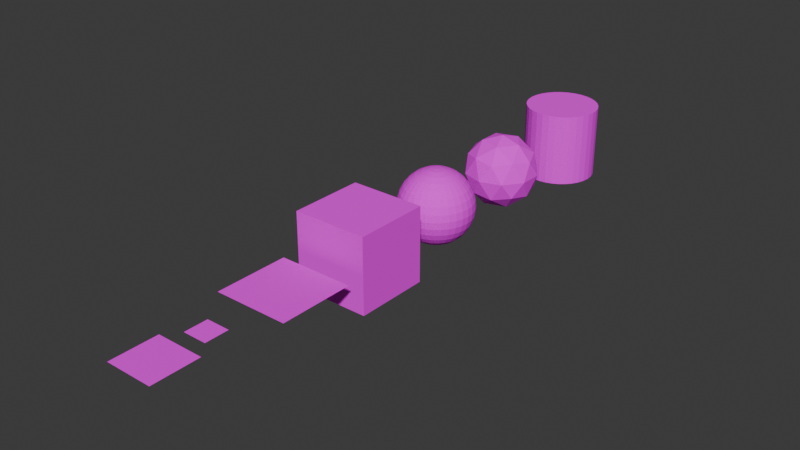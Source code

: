 # Source: Templates.blend  (saved by Blender 4.1.23; exported with 4.5.12 LTS)
import bpy
from mathutils import Matrix  # noqa: F401  (used for matrix-valued properties, if any)

bpy.ops.wm.read_factory_settings(use_empty=True)
scene = bpy.context.scene
scene.name = 'Scene'

# ---- collections
col_collection = bpy.data.collections.new('Collection'); scene.collection.children.link(col_collection)

# ---- images (referenced by path relative to the original .blend; pixels are not part of the script)
import os
ASSET_DIR = os.environ.get("B2B_ASSET_DIR", "")  # directory of the original .blend (textures are referenced by path, not embedded)
HERE = os.path.dirname(os.path.abspath(__file__))  # packed textures are extracted next to this script under _unpacked/

def load_image(name, relpath, width, height, colorspace="sRGB"):
    """Load a texture the original file referenced (path relative to the .blend, or extracted next to this script)."""
    p = next((c for c in (os.path.join(HERE, relpath), os.path.join(ASSET_DIR, relpath)) if relpath and os.path.exists(c)), "")
    if p:
        img = bpy.data.images.load(p, check_existing=True)
        img.name = name
    else:  # same state as the original file: an image datablock whose file is absent (Cycles renders it pink)
        img = bpy.data.images.new(name, width, height)
        img.source = "FILE"
        img.filepath = "//" + (relpath or name)
    img.colorspace_settings.name = colorspace
    return img
img_t_grass_64x64 = load_image('T_Grass_64x64', 'T_Grass_64x64.png', 1024, 1024, 'sRGB')

# ---- materials (node trees are filled in below, after node groups)
mat_mi_grass = bpy.data.materials.new('MI_Grass')
mat_mi_grass.use_transparent_shadow = False
mat_mi_grass.roughness = 1.0

# ---- material node trees
mat_mi_grass.use_nodes = True; mat_mi_grass.node_tree.nodes.clear()
_N = mat_mi_grass.node_tree.nodes; _L = mat_mi_grass.node_tree.links
n0 = _N.new('ShaderNodeBsdfPrincipled'); n0.name = 'Principled BSDF'; n0.location = (10, 300)
n0.inputs[2].default_value = 1.0
n1 = _N.new('ShaderNodeOutputMaterial'); n1.name = 'Material Output'; n1.location = (300, 300)
n2 = _N.new('ShaderNodeNormalMap'); n2.name = 'Normal Map'; n2.location = (-281, -1)
n2.label = 'Normal/Map'
n2.inputs[0].default_value = 0.0
n3 = _N.new('ShaderNodeTexImage'); n3.name = 'Image Texture'; n3.location = (-315, 465)
n3.image = img_t_grass_64x64
n3.interpolation = 'Closest'
_L.new(n0.outputs[0], n1.inputs[0])
_L.new(n2.outputs[0], n0.inputs[5])
_L.new(n3.outputs[0], n0.inputs[0])
n1.is_active_output = True

# ---- world
world_world = bpy.data.worlds.new('World'); scene.world = world_world
world_world.use_nodes = True; world_world.node_tree.nodes.clear()
_N = world_world.node_tree.nodes; _L = world_world.node_tree.links
n0 = _N.new('ShaderNodeOutputWorld'); n0.name = 'World Output'; n0.location = (300, 300)
n1 = _N.new('ShaderNodeBackground'); n1.name = 'Background'; n1.location = (10, 300)
n1.inputs[0].default_value = (0.05088, 0.05088, 0.05088, 1.0)
_L.new(n1.outputs[0], n0.inputs[0])
n0.is_active_output = True
world_world.color = (0.05088, 0.05088, 0.05088)
world_world.use_sun_shadow = False
world_world.sun_shadow_jitter_overblur = 0.0

# ---- meshes
me_plane = bpy.data.meshes.new('Plane')
me_plane.from_pydata([(-1.0, -1.0, 0.0), (1.0, -1.0, 0.0), (-1.0, 1.0, 0.0), (1.0, 1.0, 0.0)], [], [(0, 1, 3, 2)])
me_plane.polygons.foreach_set('use_smooth', [True] * 1)
_k = set([(0, 1), (0, 2), (1, 3), (2, 3)])
me_plane.attributes.new('sharp_edge', 'BOOLEAN', 'EDGE').data.foreach_set('value', [ (min(e.vertices), max(e.vertices)) in _k for e in me_plane.edges])
_uv = me_plane.uv_layers.new(name='UVMap')
_uv.uv.foreach_set('vector', [0.0, 0.0, 0.5, 0.0, 0.5, 0.5, 0.0, 0.5])
me_plane.materials.append(mat_mi_grass)
me_plane.update()
me_plane.normals_split_custom_set([tuple(v) for v in zip(*[iter([0.0, 0.0, 1.0, 0.0, 0.0, 1.0, 0.0, 0.0, 1.0, 0.0, 0.0, 1.0])] * 3)])
me_plane_001 = bpy.data.meshes.new('Plane.001')
me_plane_001.from_pydata([(-0.32, -0.32, 0.0), (0.32, -0.32, 0.0), (-0.32, 0.32, 0.0), (0.32, 0.32, 0.0)], [], [(0, 1, 3, 2)])
_uv = me_plane_001.uv_layers.new(name='UVMap')
_uv.uv.foreach_set('vector', [0.42, 0.42, 0.58, 0.42, 0.58, 0.58, 0.42, 0.58])
me_plane_001.materials.append(mat_mi_grass)
me_plane_001.update()
me_plane_002 = bpy.data.meshes.new('Plane.002')
me_plane_002.from_pydata([(-0.64, -0.64, 0.0), (0.64, -0.64, 0.0), (-0.64, 0.64, 0.0), (0.64, 0.64, 0.0)], [], [(0, 1, 3, 2)])
_uv = me_plane_002.uv_layers.new(name='UVMap')
_uv.uv.foreach_set('vector', [0.34, 0.34, 0.66, 0.34, 0.66, 0.66, 0.34, 0.66])
me_plane_002.materials.append(mat_mi_grass)
me_plane_002.update()
me_cube_001 = bpy.data.meshes.new('Cube.001')
me_cube_001.from_pydata([(-1.0, -1.0, -1.0), (-1.0, -1.0, 1.0), (-1.0, 1.0, -1.0), (-1.0, 1.0, 1.0), (1.0, -1.0, -1.0), (1.0, -1.0, 1.0), (1.0, 1.0, -1.0), (1.0, 1.0, 1.0)], [], [(0, 1, 3, 2), (2, 3, 7, 6), (6, 7, 5, 4), (4, 5, 1, 0), (2, 6, 4, 0), (7, 3, 1, 5)])
_uv = me_cube_001.uv_layers.new(name='UVMap')
_uv.uv.foreach_set('vector', [0.25, -0.5, 0.75, -0.5, 0.75, 0.0, 0.25, 0.0, 0.25, 0.0, 0.75, 0.0, 0.75, 0.5, 0.25, 0.5, 0.25, 0.5, 0.75, 0.5, 0.75, 1.0, 0.25, 1.0, 0.25, 1.0, 0.75, 1.0, 0.75, 1.5, 0.25, 1.5, -0.25, 0.5, 0.25, 0.5, 0.25, 1.0, -0.25, 1.0, 0.75, 0.5, 1.25, 0.5, 1.25, 1.0, 0.75, 1.0])
me_cube_001.materials.append(mat_mi_grass)
me_cube_001.update()
me_sphere = bpy.data.meshes.new('Sphere')
me_sphere.from_pydata([(0.0, 0.5556, 0.8315), (0.0, 0.8315, 0.5556), (0.0, 0.9808, 0.1951), (0.0, 1.0, 0.0), (0.0, 0.9808, -0.1951), (0.0, 0.8315, -0.5556), (0.03806, 0.1913, 0.9808), (0.07466, 0.3753, 0.9239), (0.1084, 0.5449, 0.8315), (0.1379, 0.6935, 0.7071), (0.1622, 0.8155, 0.5556), (0.1802, 0.9061, 0.3827), (0.1913, 0.9619, 0.1951), (0.1951, 0.9808, 0.0), (0.1913, 0.9619, -0.1951), (0.1802, 0.9061, -0.3827), (0.1622, 0.8155, -0.5556), (0.1379, 0.6935, -0.7071), (0.1084, 0.5449, -0.8315), (0.07466, 0.3753, -0.9239), (0.03806, 0.1913, -0.9808), (0.07466, 0.1802, 0.9808), (0.1464, 0.3536, 0.9239), (0.2126, 0.5133, 0.8315), (0.2706, 0.6533, 0.7071), (0.3182, 0.7682, 0.5556), (0.3536, 0.8536, 0.3827), (0.3753, 0.9061, 0.1951), (0.3827, 0.9239, 0.0), (0.3753, 0.9061, -0.1951), (0.3536, 0.8536, -0.3827), (0.3182, 0.7682, -0.5556), (0.2706, 0.6533, -0.7071), (0.2126, 0.5133, -0.8315), (0.1464, 0.3536, -0.9239), (0.07466, 0.1802, -0.9808), (0.1084, 0.1622, 0.9808), (0.2126, 0.3182, 0.9239), (0.3087, 0.4619, 0.8315), (0.3928, 0.5879, 0.7071), (0.4619, 0.6913, 0.5556), (0.5133, 0.7682, 0.3827), (0.5449, 0.8155, 0.1951), (0.5556, 0.8315, 0.0), (0.5449, 0.8155, -0.1951), (0.5133, 0.7682, -0.3827), (0.4619, 0.6913, -0.5556), (0.3928, 0.5879, -0.7071), (0.3087, 0.4619, -0.8315), (0.2126, 0.3182, -0.9239), (0.1084, 0.1622, -0.9808), (0.1379, 0.1379, 0.9808), (0.2706, 0.2706, 0.9239), (0.3928, 0.3928, 0.8315), (0.5, 0.5, 0.7071), (0.5879, 0.5879, 0.5556), (0.6533, 0.6533, 0.3827), (0.6935, 0.6935, 0.1951), (0.7071, 0.7071, 0.0), (0.6935, 0.6935, -0.1951), (0.6533, 0.6533, -0.3827), (0.5879, 0.5879, -0.5556), (0.5, 0.5, -0.7071), (0.3928, 0.3928, -0.8315), (0.2706, 0.2706, -0.9239), (0.1379, 0.1379, -0.9808), (0.1622, 0.1084, 0.9808), (0.3182, 0.2126, 0.9239), (0.4619, 0.3087, 0.8315), (0.5879, 0.3928, 0.7071), (0.6913, 0.4619, 0.5556), (0.7682, 0.5133, 0.3827), (0.8155, 0.5449, 0.1951), (0.8315, 0.5556, 0.0), (0.8155, 0.5449, -0.1951), (0.7682, 0.5133, -0.3827), (0.6913, 0.4619, -0.5556), (0.5879, 0.3928, -0.7071), (0.4619, 0.3087, -0.8315), (0.3182, 0.2126, -0.9239), (0.1622, 0.1084, -0.9808), (0.0, 0.0, 1.0), (0.1802, 0.07466, 0.9808), (0.3536, 0.1464, 0.9239), (0.5133, 0.2126, 0.8315), (0.6533, 0.2706, 0.7071), (0.7682, 0.3182, 0.5556), (0.8536, 0.3536, 0.3827), (0.9061, 0.3753, 0.1951), (0.9239, 0.3827, 0.0), (0.9061, 0.3753, -0.1951), (0.8536, 0.3536, -0.3827), (0.7682, 0.3182, -0.5556), (0.6533, 0.2706, -0.7071), (0.5133, 0.2126, -0.8315), (0.3536, 0.1464, -0.9239), (0.1802, 0.07466, -0.9808), (0.1913, 0.03806, 0.9808), (0.3753, 0.07466, 0.9239), (0.5449, 0.1084, 0.8315), (0.6935, 0.1379, 0.7071), (0.8155, 0.1622, 0.5556), (0.9061, 0.1802, 0.3827), (0.9619, 0.1913, 0.1951), (0.9808, 0.1951, 0.0), (0.9619, 0.1913, -0.1951), (0.9061, 0.1802, -0.3827), (0.8155, 0.1622, -0.5556), (0.6935, 0.1379, -0.7071), (0.5449, 0.1084, -0.8315), (0.3753, 0.07466, -0.9239), (0.1913, 0.03806, -0.9808), (0.1951, -1.118e-08, 0.9808), (0.3827, -2.235e-08, 0.9239), (0.5556, -5.215e-08, 0.8315), (0.7071, 1.49e-08, 0.7071), (0.8315, -8.941e-08, 0.5556), (0.9239, 4.47e-08, 0.3827), (0.9808, -8.941e-08, 0.1951), (1.0, -1.639e-07, 0.0), (0.9808, -8.941e-08, -0.1951), (0.9239, 4.47e-08, -0.3827), (0.8315, -8.941e-08, -0.5556), (0.7071, 1.49e-08, -0.7071), (0.5556, -5.215e-08, -0.8315), (0.3827, -2.235e-08, -0.9239), (0.1951, -1.118e-08, -0.9808), (0.1913, -0.03806, 0.9808), (0.3753, -0.07466, 0.9239), (0.5449, -0.1084, 0.8315), (0.6935, -0.1379, 0.7071), (0.8155, -0.1622, 0.5556), (0.9061, -0.1802, 0.3827), (0.9619, -0.1913, 0.1951), (0.9808, -0.1951, 0.0), (0.9619, -0.1913, -0.1951), (0.9061, -0.1802, -0.3827), (0.8155, -0.1622, -0.5556), (0.6935, -0.1379, -0.7071), (0.5449, -0.1084, -0.8315), (0.3753, -0.07466, -0.9239), (0.1913, -0.03806, -0.9808), (0.1802, -0.07466, 0.9808), (0.3536, -0.1464, 0.9239), (0.5133, -0.2126, 0.8315), (0.6533, -0.2706, 0.7071), (0.7682, -0.3182, 0.5556), (0.8536, -0.3536, 0.3827), (0.9061, -0.3753, 0.1951), (0.9239, -0.3827, 0.0), (0.9061, -0.3753, -0.1951), (0.8536, -0.3536, -0.3827), (0.7682, -0.3182, -0.5556), (0.6533, -0.2706, -0.7071), (0.5133, -0.2126, -0.8315), (0.3536, -0.1464, -0.9239), (0.1802, -0.07466, -0.9808), (0.1622, -0.1084, 0.9808), (0.3182, -0.2126, 0.9239), (0.4619, -0.3087, 0.8315), (0.5879, -0.3928, 0.7071), (0.6913, -0.4619, 0.5556), (0.7682, -0.5133, 0.3827), (0.8155, -0.5449, 0.1951), (0.8315, -0.5556, 0.0), (0.8155, -0.5449, -0.1951), (0.7682, -0.5133, -0.3827), (0.6913, -0.4619, -0.5556), (0.5879, -0.3928, -0.7071), (0.4619, -0.3087, -0.8315), (0.3182, -0.2126, -0.9239), (0.1622, -0.1084, -0.9808), (0.1379, -0.1379, 0.9808), (0.2706, -0.2706, 0.9239), (0.3928, -0.3928, 0.8315), (0.5, -0.5, 0.7071), (0.5879, -0.5879, 0.5556), (0.6533, -0.6533, 0.3827), (0.6935, -0.6935, 0.1951), (0.7071, -0.7071, 0.0), (0.6935, -0.6935, -0.1951), (0.6533, -0.6533, -0.3827), (0.5879, -0.5879, -0.5556), (0.5, -0.5, -0.7071), (0.3928, -0.3928, -0.8315), (0.2706, -0.2706, -0.9239), (0.1379, -0.1379, -0.9808), (0.1084, -0.1622, 0.9808), (0.2126, -0.3182, 0.9239), (0.3087, -0.4619, 0.8315), (0.3928, -0.5879, 0.7071), (0.4619, -0.6913, 0.5556), (0.5133, -0.7682, 0.3827), (0.5449, -0.8155, 0.1951), (0.5556, -0.8315, 0.0), (0.5449, -0.8155, -0.1951), (0.5133, -0.7682, -0.3827), (0.4619, -0.6913, -0.5556), (0.3928, -0.5879, -0.7071), (0.3087, -0.4619, -0.8315), (0.2126, -0.3182, -0.9239), (0.1084, -0.1622, -0.9808), (0.07466, -0.1802, 0.9808), (0.1464, -0.3536, 0.9239), (0.2126, -0.5133, 0.8315), (0.2706, -0.6533, 0.7071), (0.3182, -0.7682, 0.5556), (0.3536, -0.8536, 0.3827), (0.3753, -0.9061, 0.1951), (0.3827, -0.9239, 0.0), (0.3753, -0.9061, -0.1951), (0.3536, -0.8536, -0.3827), (0.3182, -0.7682, -0.5556), (0.2706, -0.6533, -0.7071), (0.2126, -0.5133, -0.8315), (0.1464, -0.3536, -0.9239), (0.07466, -0.1802, -0.9808), (0.03806, -0.1913, 0.9808), (0.07466, -0.3753, 0.9239), (0.1084, -0.5449, 0.8315), (0.1379, -0.6935, 0.7071), (0.1622, -0.8155, 0.5556), (0.1802, -0.9061, 0.3827), (0.1913, -0.9619, 0.1951), (0.1951, -0.9808, 0.0), (0.1913, -0.9619, -0.1951), (0.1802, -0.9061, -0.3827), (0.1622, -0.8155, -0.5556), (0.1379, -0.6935, -0.7071), (0.1084, -0.5449, -0.8315), (0.07466, -0.3753, -0.9239), (0.03806, -0.1913, -0.9808), (-7.451e-09, -0.1951, 0.9808), (-5.215e-08, -0.3827, 0.9239), (-9.686e-08, -0.5556, 0.8315), (-1.49e-08, -0.7071, 0.7071), (-1.043e-07, -0.8315, 0.5556), (2.98e-08, -0.9239, 0.3827), (-1.341e-07, -0.9808, 0.1951), (-3.278e-07, -1.0, 0.0), (-1.341e-07, -0.9808, -0.1951), (2.98e-08, -0.9239, -0.3827), (-1.043e-07, -0.8315, -0.5556), (-1.49e-08, -0.7071, -0.7071), (-9.686e-08, -0.5556, -0.8315), (-5.215e-08, -0.3827, -0.9239), (-7.451e-09, -0.1951, -0.9808), (-0.03806, -0.1913, 0.9808), (-0.07466, -0.3753, 0.9239), (-0.1084, -0.5449, 0.8315), (-0.1379, -0.6935, 0.7071), (-0.1622, -0.8155, 0.5556), (-0.1802, -0.9061, 0.3827), (-0.1913, -0.9619, 0.1951), (-0.1951, -0.9808, 0.0), (-0.1913, -0.9619, -0.1951), (-0.1802, -0.9061, -0.3827), (-0.1622, -0.8155, -0.5556), (-0.1379, -0.6935, -0.7071), (-0.1084, -0.5449, -0.8315), (-0.07466, -0.3753, -0.9239), (-0.03806, -0.1913, -0.9808), (-0.07466, -0.1802, 0.9808), (-0.1464, -0.3536, 0.9239), (-0.2126, -0.5133, 0.8315), (-0.2706, -0.6533, 0.7071), (-0.3182, -0.7682, 0.5556), (-0.3536, -0.8536, 0.3827), (-0.3753, -0.9061, 0.1951), (-0.3827, -0.9239, 0.0), (-0.3753, -0.9061, -0.1951), (-0.3536, -0.8536, -0.3827), (-0.3182, -0.7682, -0.5556), (-0.2706, -0.6533, -0.7071), (-0.2126, -0.5133, -0.8315), (-0.1464, -0.3536, -0.9239), (-0.07466, -0.1802, -0.9808), (-0.1084, -0.1622, 0.9808), (-0.2126, -0.3182, 0.9239), (-0.3087, -0.4619, 0.8315), (-0.3928, -0.5879, 0.7071), (-0.4619, -0.6913, 0.5556), (-0.5133, -0.7682, 0.3827), (-0.5449, -0.8155, 0.1951), (-0.5556, -0.8315, 0.0), (-0.5449, -0.8155, -0.1951), (-0.5133, -0.7682, -0.3827), (-0.4619, -0.6913, -0.5556), (-0.3928, -0.5879, -0.7071), (-0.3087, -0.4619, -0.8315), (-0.2126, -0.3182, -0.9239), (-0.1084, -0.1622, -0.9808), (-0.1379, -0.1379, 0.9808), (-0.2706, -0.2706, 0.9239), (-0.3928, -0.3928, 0.8315), (-0.5, -0.5, 0.7071), (-0.5879, -0.5879, 0.5556), (-0.6533, -0.6533, 0.3827), (-0.6935, -0.6935, 0.1951), (-0.7071, -0.7071, 0.0), (-0.6935, -0.6935, -0.1951), (-0.6533, -0.6533, -0.3827), (-0.5879, -0.5879, -0.5556), (-0.5, -0.5, -0.7071), (-0.3928, -0.3928, -0.8315), (-0.2706, -0.2706, -0.9239), (-0.1379, -0.1379, -0.9808), (0.0, 0.0, -1.0), (-0.1622, -0.1084, 0.9808), (-0.3182, -0.2126, 0.9239), (-0.4619, -0.3087, 0.8315), (-0.5879, -0.3928, 0.7071), (-0.6913, -0.4619, 0.5556), (-0.7682, -0.5133, 0.3827), (-0.8155, -0.5449, 0.1951), (-0.8315, -0.5556, 0.0), (-0.8155, -0.5449, -0.1951), (-0.7682, -0.5133, -0.3827), (-0.6913, -0.4619, -0.5556), (-0.5879, -0.3928, -0.7071), (-0.4619, -0.3087, -0.8315), (-0.3182, -0.2126, -0.9239), (-0.1622, -0.1084, -0.9808), (-0.1802, -0.07466, 0.9808), (-0.3536, -0.1464, 0.9239), (-0.5133, -0.2126, 0.8315), (-0.6533, -0.2706, 0.7071), (-0.7682, -0.3182, 0.5556), (-0.8536, -0.3536, 0.3827), (-0.9061, -0.3753, 0.1951), (-0.9239, -0.3827, 0.0), (-0.9061, -0.3753, -0.1951), (-0.8536, -0.3536, -0.3827), (-0.7682, -0.3182, -0.5556), (-0.6533, -0.2706, -0.7071), (-0.5133, -0.2126, -0.8315), (-0.3536, -0.1464, -0.9239), (-0.1802, -0.07466, -0.9808), (-0.1913, -0.03806, 0.9808), (-0.3753, -0.07466, 0.9239), (-0.5449, -0.1084, 0.8315), (-0.6935, -0.1379, 0.7071), (-0.8155, -0.1622, 0.5556), (-0.9061, -0.1802, 0.3827), (-0.9619, -0.1913, 0.1951), (-0.9808, -0.1951, 0.0), (-0.9619, -0.1913, -0.1951), (-0.9061, -0.1802, -0.3827), (-0.8155, -0.1622, -0.5556), (-0.6935, -0.1379, -0.7071), (-0.5449, -0.1084, -0.8315), (-0.3753, -0.07466, -0.9239), (-0.1913, -0.03806, -0.9808), (-0.1951, 1.863e-08, 0.9808), (-0.3827, 5.215e-08, 0.9239), (-0.5556, 1.49e-07, 0.8315), (-0.7071, 2.98e-08, 0.7071), (-0.8315, 1.639e-07, 0.5556), (-0.9239, 1.49e-08, 0.3827), (-0.9808, 2.682e-07, 0.1951), (-1.0, 4.47e-07, 0.0), (-0.9808, 2.682e-07, -0.1951), (-0.9239, 1.49e-08, -0.3827), (-0.8315, 1.639e-07, -0.5556), (-0.7071, 2.98e-08, -0.7071), (-0.5556, 1.49e-07, -0.8315), (-0.3827, 5.215e-08, -0.9239), (-0.1951, 1.863e-08, -0.9808), (-0.1913, 0.03806, 0.9808), (-0.3753, 0.07466, 0.9239), (-0.5449, 0.1084, 0.8315), (-0.6935, 0.1379, 0.7071), (-0.8155, 0.1622, 0.5556), (-0.9061, 0.1802, 0.3827), (-0.9619, 0.1913, 0.1951), (-0.9808, 0.1951, 0.0), (-0.9619, 0.1913, -0.1951), (-0.9061, 0.1802, -0.3827), (-0.8155, 0.1622, -0.5556), (-0.6935, 0.1379, -0.7071), (-0.5449, 0.1084, -0.8315), (-0.3753, 0.07466, -0.9239), (-0.1913, 0.03806, -0.9808), (-0.1802, 0.07466, 0.9808), (-0.3536, 0.1464, 0.9239), (-0.5133, 0.2126, 0.8315), (-0.6533, 0.2706, 0.7071), (-0.7682, 0.3182, 0.5556), (-0.8536, 0.3536, 0.3827), (-0.9061, 0.3753, 0.1951), (-0.9239, 0.3827, 0.0), (-0.9061, 0.3753, -0.1951), (-0.8536, 0.3536, -0.3827), (-0.7682, 0.3182, -0.5556), (-0.6533, 0.2706, -0.7071), (-0.5133, 0.2126, -0.8315), (-0.3536, 0.1464, -0.9239), (-0.1802, 0.07466, -0.9808), (-0.1622, 0.1084, 0.9808), (-0.3182, 0.2126, 0.9239), (-0.4619, 0.3087, 0.8315), (-0.5879, 0.3928, 0.7071), (-0.6913, 0.4619, 0.5556), (-0.7682, 0.5133, 0.3827), (-0.8155, 0.5449, 0.1951), (-0.8315, 0.5556, 0.0), (-0.8155, 0.5449, -0.1951), (-0.7682, 0.5133, -0.3827), (-0.6913, 0.4619, -0.5556), (-0.5879, 0.3928, -0.7071), (-0.4619, 0.3087, -0.8315), (-0.3182, 0.2126, -0.9239), (-0.1622, 0.1084, -0.9808), (-0.1379, 0.1379, 0.9808), (-0.2706, 0.2706, 0.9239), (-0.3928, 0.3928, 0.8315), (-0.5, 0.5, 0.7071), (-0.5879, 0.5879, 0.5556), (-0.6533, 0.6533, 0.3827), (-0.6935, 0.6935, 0.1951), (-0.7071, 0.7071, 0.0), (-0.6935, 0.6935, -0.1951), (-0.6533, 0.6533, -0.3827), (-0.5879, 0.5879, -0.5556), (-0.5, 0.5, -0.7071), (-0.3928, 0.3928, -0.8315), (-0.2706, 0.2706, -0.9239), (-0.1379, 0.1379, -0.9808), (-0.1084, 0.1622, 0.9808), (-0.2126, 0.3182, 0.9239), (-0.3087, 0.4619, 0.8315), (-0.3928, 0.5879, 0.7071), (-0.4619, 0.6913, 0.5556), (-0.5133, 0.7682, 0.3827), (-0.5449, 0.8155, 0.1951), (-0.5556, 0.8315, 0.0), (-0.5449, 0.8155, -0.1951), (-0.5133, 0.7682, -0.3827), (-0.4619, 0.6913, -0.5556), (-0.3928, 0.5879, -0.7071), (-0.3087, 0.4619, -0.8315), (-0.2126, 0.3182, -0.9239), (-0.1084, 0.1622, -0.9808), (-0.07466, 0.1802, 0.9808), (-0.1464, 0.3536, 0.9239), (-0.2126, 0.5133, 0.8315), (-0.2706, 0.6533, 0.7071), (-0.3182, 0.7682, 0.5556), (-0.3536, 0.8536, 0.3827), (-0.3753, 0.9061, 0.1951), (-0.3827, 0.9239, 0.0), (-0.3753, 0.9061, -0.1951), (-0.3536, 0.8536, -0.3827), (-0.3182, 0.7682, -0.5556), (-0.2706, 0.6533, -0.7071), (-0.2126, 0.5133, -0.8315), (-0.1464, 0.3536, -0.9239), (-0.07466, 0.1802, -0.9808), (-0.03806, 0.1913, 0.9808), (-0.07466, 0.3753, 0.9239), (-0.1084, 0.5449, 0.8315), (-0.1379, 0.6935, 0.7071), (-0.1622, 0.8155, 0.5556), (-0.1802, 0.9061, 0.3827), (-0.1913, 0.9619, 0.1951), (-0.1951, 0.9808, 0.0), (-0.1913, 0.9619, -0.1951), (-0.1802, 0.9061, -0.3827), (-0.1622, 0.8155, -0.5556), (-0.1379, 0.6935, -0.7071), (-0.1084, 0.5449, -0.8315), (-0.07466, 0.3753, -0.9239), (-0.03806, 0.1913, -0.9808), (1.49e-08, 0.1951, 0.9808), (6.706e-08, 0.3827, 0.9239), (8.941e-08, 0.7071, 0.7071), (5.96e-08, 0.9239, 0.3827), (5.96e-08, 0.9239, -0.3827), (8.941e-08, 0.7071, -0.7071), (2.161e-07, 0.5556, -0.8315), (6.706e-08, 0.3827, -0.9239), (1.49e-08, 0.1951, -0.9808)], [], [(474, 473, 6, 7), (477, 4, 14, 15), (0, 474, 7, 8), (5, 477, 15, 16), (475, 0, 8, 9), (478, 5, 16, 17), (1, 475, 9, 10), (479, 478, 17, 18), (476, 1, 10, 11), (480, 479, 18, 19), (2, 476, 11, 12), (481, 480, 19, 20), (3, 2, 12, 13), (473, 81, 6), (307, 481, 20), (4, 3, 13, 14), (13, 12, 27, 28), (6, 81, 21), (307, 20, 35), (14, 13, 28, 29), (7, 6, 21, 22), (15, 14, 29, 30), (8, 7, 22, 23), (16, 15, 30, 31), (9, 8, 23, 24), (17, 16, 31, 32), (10, 9, 24, 25), (18, 17, 32, 33), (11, 10, 25, 26), (19, 18, 33, 34), (12, 11, 26, 27), (20, 19, 34, 35), (32, 31, 46, 47), (25, 24, 39, 40), (33, 32, 47, 48), (26, 25, 40, 41), (34, 33, 48, 49), (27, 26, 41, 42), (35, 34, 49, 50), (28, 27, 42, 43), (21, 81, 36), (307, 35, 50), (29, 28, 43, 44), (22, 21, 36, 37), (30, 29, 44, 45), (23, 22, 37, 38), (31, 30, 45, 46), (24, 23, 38, 39), (307, 50, 65), (44, 43, 58, 59), (37, 36, 51, 52), (45, 44, 59, 60), (38, 37, 52, 53), (46, 45, 60, 61), (39, 38, 53, 54), (47, 46, 61, 62), (40, 39, 54, 55), (48, 47, 62, 63), (41, 40, 55, 56), (49, 48, 63, 64), (42, 41, 56, 57), (50, 49, 64, 65), (43, 42, 57, 58), (36, 81, 51), (63, 62, 77, 78), (56, 55, 70, 71), (64, 63, 78, 79), (57, 56, 71, 72), (65, 64, 79, 80), (58, 57, 72, 73), (51, 81, 66), (307, 65, 80), (59, 58, 73, 74), (52, 51, 66, 67), (60, 59, 74, 75), (53, 52, 67, 68), (61, 60, 75, 76), (54, 53, 68, 69), (62, 61, 76, 77), (55, 54, 69, 70), (67, 66, 82, 83), (75, 74, 90, 91), (68, 67, 83, 84), (76, 75, 91, 92), (69, 68, 84, 85), (77, 76, 92, 93), (70, 69, 85, 86), (78, 77, 93, 94), (71, 70, 86, 87), (79, 78, 94, 95), (72, 71, 87, 88), (80, 79, 95, 96), (73, 72, 88, 89), (66, 81, 82), (307, 80, 96), (74, 73, 89, 90), (87, 86, 101, 102), (95, 94, 109, 110), (88, 87, 102, 103), (96, 95, 110, 111), (89, 88, 103, 104), (82, 81, 97), (307, 96, 111), (90, 89, 104, 105), (83, 82, 97, 98), (91, 90, 105, 106), (84, 83, 98, 99), (92, 91, 106, 107), (85, 84, 99, 100), (93, 92, 107, 108), (86, 85, 100, 101), (94, 93, 108, 109), (106, 105, 120, 121), (99, 98, 113, 114), (107, 106, 121, 122), (100, 99, 114, 115), (108, 107, 122, 123), (101, 100, 115, 116), (109, 108, 123, 124), (102, 101, 116, 117), (110, 109, 124, 125), (103, 102, 117, 118), (111, 110, 125, 126), (104, 103, 118, 119), (97, 81, 112), (307, 111, 126), (105, 104, 119, 120), (98, 97, 112, 113), (125, 124, 139, 140), (118, 117, 132, 133), (126, 125, 140, 141), (119, 118, 133, 134), (112, 81, 127), (307, 126, 141), (120, 119, 134, 135), (113, 112, 127, 128), (121, 120, 135, 136), (114, 113, 128, 129), (122, 121, 136, 137), (115, 114, 129, 130), (123, 122, 137, 138), (116, 115, 130, 131), (124, 123, 138, 139), (117, 116, 131, 132), (129, 128, 143, 144), (137, 136, 151, 152), (130, 129, 144, 145), (138, 137, 152, 153), (131, 130, 145, 146), (139, 138, 153, 154), (132, 131, 146, 147), (140, 139, 154, 155), (133, 132, 147, 148), (141, 140, 155, 156), (134, 133, 148, 149), (127, 81, 142), (307, 141, 156), (135, 134, 149, 150), (128, 127, 142, 143), (136, 135, 150, 151), (148, 147, 162, 163), (156, 155, 170, 171), (149, 148, 163, 164), (142, 81, 157), (307, 156, 171), (150, 149, 164, 165), (143, 142, 157, 158), (151, 150, 165, 166), (144, 143, 158, 159), (152, 151, 166, 167), (145, 144, 159, 160), (153, 152, 167, 168), (146, 145, 160, 161), (154, 153, 168, 169), (147, 146, 161, 162), (155, 154, 169, 170), (167, 166, 181, 182), (160, 159, 174, 175), (168, 167, 182, 183), (161, 160, 175, 176), (169, 168, 183, 184), (162, 161, 176, 177), (170, 169, 184, 185), (163, 162, 177, 178), (171, 170, 185, 186), (164, 163, 178, 179), (157, 81, 172), (307, 171, 186), (165, 164, 179, 180), (158, 157, 172, 173), (166, 165, 180, 181), (159, 158, 173, 174), (186, 185, 200, 201), (179, 178, 193, 194), (172, 81, 187), (307, 186, 201), (180, 179, 194, 195), (173, 172, 187, 188), (181, 180, 195, 196), (174, 173, 188, 189), (182, 181, 196, 197), (175, 174, 189, 190), (183, 182, 197, 198), (176, 175, 190, 191), (184, 183, 198, 199), (177, 176, 191, 192), (185, 184, 199, 200), (178, 177, 192, 193), (198, 197, 212, 213), (191, 190, 205, 206), (199, 198, 213, 214), (192, 191, 206, 207), (200, 199, 214, 215), (193, 192, 207, 208), (201, 200, 215, 216), (194, 193, 208, 209), (187, 81, 202), (307, 201, 216), (195, 194, 209, 210), (188, 187, 202, 203), (196, 195, 210, 211), (189, 188, 203, 204), (197, 196, 211, 212), (190, 189, 204, 205), (202, 81, 217), (307, 216, 231), (210, 209, 224, 225), (203, 202, 217, 218), (211, 210, 225, 226), (204, 203, 218, 219), (212, 211, 226, 227), (205, 204, 219, 220), (213, 212, 227, 228), (206, 205, 220, 221), (214, 213, 228, 229), (207, 206, 221, 222), (215, 214, 229, 230), (208, 207, 222, 223), (216, 215, 230, 231), (209, 208, 223, 224), (221, 220, 235, 236), (229, 228, 243, 244), (222, 221, 236, 237), (230, 229, 244, 245), (223, 222, 237, 238), (231, 230, 245, 246), (224, 223, 238, 239), (217, 81, 232), (307, 231, 246), (225, 224, 239, 240), (218, 217, 232, 233), (226, 225, 240, 241), (219, 218, 233, 234), (227, 226, 241, 242), (220, 219, 234, 235), (228, 227, 242, 243), (240, 239, 254, 255), (233, 232, 247, 248), (241, 240, 255, 256), (234, 233, 248, 249), (242, 241, 256, 257), (235, 234, 249, 250), (243, 242, 257, 258), (236, 235, 250, 251), (244, 243, 258, 259), (237, 236, 251, 252), (245, 244, 259, 260), (238, 237, 252, 253), (246, 245, 260, 261), (239, 238, 253, 254), (232, 81, 247), (307, 246, 261), (259, 258, 273, 274), (252, 251, 266, 267), (260, 259, 274, 275), (253, 252, 267, 268), (261, 260, 275, 276), (254, 253, 268, 269), (247, 81, 262), (307, 261, 276), (255, 254, 269, 270), (248, 247, 262, 263), (256, 255, 270, 271), (249, 248, 263, 264), (257, 256, 271, 272), (250, 249, 264, 265), (258, 257, 272, 273), (251, 250, 265, 266), (263, 262, 277, 278), (271, 270, 285, 286), (264, 263, 278, 279), (272, 271, 286, 287), (265, 264, 279, 280), (273, 272, 287, 288), (266, 265, 280, 281), (274, 273, 288, 289), (267, 266, 281, 282), (275, 274, 289, 290), (268, 267, 282, 283), (276, 275, 290, 291), (269, 268, 283, 284), (262, 81, 277), (307, 276, 291), (270, 269, 284, 285), (282, 281, 296, 297), (290, 289, 304, 305), (283, 282, 297, 298), (291, 290, 305, 306), (284, 283, 298, 299), (277, 81, 292), (307, 291, 306), (285, 284, 299, 300), (278, 277, 292, 293), (286, 285, 300, 301), (279, 278, 293, 294), (287, 286, 301, 302), (280, 279, 294, 295), (288, 287, 302, 303), (281, 280, 295, 296), (289, 288, 303, 304), (301, 300, 316, 317), (294, 293, 309, 310), (302, 301, 317, 318), (295, 294, 310, 311), (303, 302, 318, 319), (296, 295, 311, 312), (304, 303, 319, 320), (297, 296, 312, 313), (305, 304, 320, 321), (298, 297, 313, 314), (306, 305, 321, 322), (299, 298, 314, 315), (292, 81, 308), (307, 306, 322), (300, 299, 315, 316), (293, 292, 308, 309), (321, 320, 335, 336), (314, 313, 328, 329), (322, 321, 336, 337), (315, 314, 329, 330), (308, 81, 323), (307, 322, 337), (316, 315, 330, 331), (309, 308, 323, 324), (317, 316, 331, 332), (310, 309, 324, 325), (318, 317, 332, 333), (311, 310, 325, 326), (319, 318, 333, 334), (312, 311, 326, 327), (320, 319, 334, 335), (313, 312, 327, 328), (333, 332, 347, 348), (326, 325, 340, 341), (334, 333, 348, 349), (327, 326, 341, 342), (335, 334, 349, 350), (328, 327, 342, 343), (336, 335, 350, 351), (329, 328, 343, 344), (337, 336, 351, 352), (330, 329, 344, 345), (323, 81, 338), (307, 337, 352), (331, 330, 345, 346), (324, 323, 338, 339), (332, 331, 346, 347), (325, 324, 339, 340), (352, 351, 366, 367), (345, 344, 359, 360), (338, 81, 353), (307, 352, 367), (346, 345, 360, 361), (339, 338, 353, 354), (347, 346, 361, 362), (340, 339, 354, 355), (348, 347, 362, 363), (341, 340, 355, 356), (349, 348, 363, 364), (342, 341, 356, 357), (350, 349, 364, 365), (343, 342, 357, 358), (351, 350, 365, 366), (344, 343, 358, 359), (356, 355, 370, 371), (364, 363, 378, 379), (357, 356, 371, 372), (365, 364, 379, 380), (358, 357, 372, 373), (366, 365, 380, 381), (359, 358, 373, 374), (367, 366, 381, 382), (360, 359, 374, 375), (353, 81, 368), (307, 367, 382), (361, 360, 375, 376), (354, 353, 368, 369), (362, 361, 376, 377), (355, 354, 369, 370), (363, 362, 377, 378), (375, 374, 389, 390), (368, 81, 383), (307, 382, 397), (376, 375, 390, 391), (369, 368, 383, 384), (377, 376, 391, 392), (370, 369, 384, 385), (378, 377, 392, 393), (371, 370, 385, 386), (379, 378, 393, 394), (372, 371, 386, 387), (380, 379, 394, 395), (373, 372, 387, 388), (381, 380, 395, 396), (374, 373, 388, 389), (382, 381, 396, 397), (394, 393, 408, 409), (387, 386, 401, 402), (395, 394, 409, 410), (388, 387, 402, 403), (396, 395, 410, 411), (389, 388, 403, 404), (397, 396, 411, 412), (390, 389, 404, 405), (383, 81, 398), (307, 397, 412), (391, 390, 405, 406), (384, 383, 398, 399), (392, 391, 406, 407), (385, 384, 399, 400), (393, 392, 407, 408), (386, 385, 400, 401), (398, 81, 413), (307, 412, 427), (406, 405, 420, 421), (399, 398, 413, 414), (407, 406, 421, 422), (400, 399, 414, 415), (408, 407, 422, 423), (401, 400, 415, 416), (409, 408, 423, 424), (402, 401, 416, 417), (410, 409, 424, 425), (403, 402, 417, 418), (411, 410, 425, 426), (404, 403, 418, 419), (412, 411, 426, 427), (405, 404, 419, 420), (417, 416, 431, 432), (425, 424, 439, 440), (418, 417, 432, 433), (426, 425, 440, 441), (419, 418, 433, 434), (427, 426, 441, 442), (420, 419, 434, 435), (413, 81, 428), (307, 427, 442), (421, 420, 435, 436), (414, 413, 428, 429), (422, 421, 436, 437), (415, 414, 429, 430), (423, 422, 437, 438), (416, 415, 430, 431), (424, 423, 438, 439), (436, 435, 450, 451), (429, 428, 443, 444), (437, 436, 451, 452), (430, 429, 444, 445), (438, 437, 452, 453), (431, 430, 445, 446), (439, 438, 453, 454), (432, 431, 446, 447), (440, 439, 454, 455), (433, 432, 447, 448), (441, 440, 455, 456), (434, 433, 448, 449), (442, 441, 456, 457), (435, 434, 449, 450), (428, 81, 443), (307, 442, 457), (455, 454, 469, 470), (448, 447, 462, 463), (456, 455, 470, 471), (449, 448, 463, 464), (457, 456, 471, 472), (450, 449, 464, 465), (443, 81, 458), (307, 457, 472), (451, 450, 465, 466), (444, 443, 458, 459), (452, 451, 466, 467), (445, 444, 459, 460), (453, 452, 467, 468), (446, 445, 460, 461), (454, 453, 468, 469), (447, 446, 461, 462), (467, 466, 4, 477), (460, 459, 474, 0), (468, 467, 477, 5), (461, 460, 0, 475), (469, 468, 5, 478), (462, 461, 475, 1), (470, 469, 478, 479), (463, 462, 1, 476), (471, 470, 479, 480), (464, 463, 476, 2), (472, 471, 480, 481), (465, 464, 2, 3), (458, 81, 473), (307, 472, 481), (466, 465, 3, 4), (459, 458, 473, 474)])
_uv = me_sphere.uv_layers.new(name='UVMap')
_uv.uv.foreach_set('vector', [0.7087, 0.8131, 0.7087, 0.8653, 0.6826, 0.8653, 0.6826, 0.8131, 0.7087, 0.3956, 0.7087, 0.4478, 0.6826, 0.4478, 0.6826, 0.3956, 0.7087, 0.7609, 0.7087, 0.8131, 0.6826, 0.8131, 0.6826, 0.7609, 0.7087, 0.3434, 0.7087, 0.3956, 0.6826, 0.3956, 0.6826, 0.3434, 0.7087, 0.7087, 0.7087, 0.7609, 0.6826, 0.7609, 0.6826, 0.7087, 0.7087, 0.2913, 0.7087, 0.3434, 0.6826, 0.3434, 0.6826, 0.2913, 0.7087, 0.6566, 0.7087, 0.7087, 0.6826, 0.7087, 0.6826, 0.6566, 0.7087, 0.2391, 0.7087, 0.2913, 0.6826, 0.2913, 0.6826, 0.2391, 0.7087, 0.6044, 0.7087, 0.6566, 0.6826, 0.6566, 0.6826, 0.6044, 0.7087, 0.1869, 0.7087, 0.2391, 0.6826, 0.2391, 0.6826, 0.1869, 0.7087, 0.5522, 0.7087, 0.6044, 0.6826, 0.6044, 0.6826, 0.5522, 0.7087, 0.1347, 0.7087, 0.1869, 0.6826, 0.1869, 0.6826, 0.1347, 0.7087, 0.5, 0.7087, 0.5522, 0.6826, 0.5522, 0.6826, 0.5, 0.7087, 0.8653, 0.6957, 0.9175, 0.6826, 0.8653, 0.6957, 0.08252, 0.7087, 0.1347, 0.6826, 0.1347, 0.7087, 0.4478, 0.7087, 0.5, 0.6826, 0.5, 0.6826, 0.4478, 0.6826, 0.5, 0.6826, 0.5522, 0.6566, 0.5522, 0.6566, 0.5, 0.6826, 0.8653, 0.6696, 0.9175, 0.6566, 0.8653, 0.6696, 0.08252, 0.6826, 0.1347, 0.6566, 0.1347, 0.6826, 0.4478, 0.6826, 0.5, 0.6566, 0.5, 0.6566, 0.4478, 0.6826, 0.8131, 0.6826, 0.8653, 0.6566, 0.8653, 0.6566, 0.8131, 0.6826, 0.3956, 0.6826, 0.4478, 0.6566, 0.4478, 0.6566, 0.3956, 0.6826, 0.7609, 0.6826, 0.8131, 0.6566, 0.8131, 0.6566, 0.7609, 0.6826, 0.3434, 0.6826, 0.3956, 0.6566, 0.3956, 0.6566, 0.3434, 0.6826, 0.7087, 0.6826, 0.7609, 0.6566, 0.7609, 0.6566, 0.7087, 0.6826, 0.2913, 0.6826, 0.3434, 0.6566, 0.3434, 0.6566, 0.2913, 0.6826, 0.6566, 0.6826, 0.7087, 0.6566, 0.7087, 0.6566, 0.6566, 0.6826, 0.2391, 0.6826, 0.2913, 0.6566, 0.2913, 0.6566, 0.2391, 0.6826, 0.6044, 0.6826, 0.6566, 0.6566, 0.6566, 0.6566, 0.6044, 0.6826, 0.1869, 0.6826, 0.2391, 0.6566, 0.2391, 0.6566, 0.1869, 0.6826, 0.5522, 0.6826, 0.6044, 0.6566, 0.6044, 0.6566, 0.5522, 0.6826, 0.1347, 0.6826, 0.1869, 0.6566, 0.1869, 0.6566, 0.1347, 0.6566, 0.2913, 0.6566, 0.3434, 0.6305, 0.3434, 0.6305, 0.2913, 0.6566, 0.6566, 0.6566, 0.7087, 0.6305, 0.7087, 0.6305, 0.6566, 0.6566, 0.2391, 0.6566, 0.2913, 0.6305, 0.2913, 0.6305, 0.2391, 0.6566, 0.6044, 0.6566, 0.6566, 0.6305, 0.6566, 0.6305, 0.6044, 0.6566, 0.1869, 0.6566, 0.2391, 0.6305, 0.2391, 0.6305, 0.1869, 0.6566, 0.5522, 0.6566, 0.6044, 0.6305, 0.6044, 0.6305, 0.5522, 0.6566, 0.1347, 0.6566, 0.1869, 0.6305, 0.1869, 0.6305, 0.1347, 0.6566, 0.5, 0.6566, 0.5522, 0.6305, 0.5522, 0.6305, 0.5, 0.6566, 0.8653, 0.6435, 0.9175, 0.6305, 0.8653, 0.6435, 0.08252, 0.6566, 0.1347, 0.6305, 0.1347, 0.6566, 0.4478, 0.6566, 0.5, 0.6305, 0.5, 0.6305, 0.4478, 0.6566, 0.8131, 0.6566, 0.8653, 0.6305, 0.8653, 0.6305, 0.8131, 0.6566, 0.3956, 0.6566, 0.4478, 0.6305, 0.4478, 0.6305, 0.3956, 0.6566, 0.7609, 0.6566, 0.8131, 0.6305, 0.8131, 0.6305, 0.7609, 0.6566, 0.3434, 0.6566, 0.3956, 0.6305, 0.3956, 0.6305, 0.3434, 0.6566, 0.7087, 0.6566, 0.7609, 0.6305, 0.7609, 0.6305, 0.7087, 0.6174, 0.08252, 0.6305, 0.1347, 0.6044, 0.1347, 0.6305, 0.4478, 0.6305, 0.5, 0.6044, 0.5, 0.6044, 0.4478, 0.6305, 0.8131, 0.6305, 0.8653, 0.6044, 0.8653, 0.6044, 0.8131, 0.6305, 0.3956, 0.6305, 0.4478, 0.6044, 0.4478, 0.6044, 0.3956, 0.6305, 0.7609, 0.6305, 0.8131, 0.6044, 0.8131, 0.6044, 0.7609, 0.6305, 0.3434, 0.6305, 0.3956, 0.6044, 0.3956, 0.6044, 0.3434, 0.6305, 0.7087, 0.6305, 0.7609, 0.6044, 0.7609, 0.6044, 0.7087, 0.6305, 0.2913, 0.6305, 0.3434, 0.6044, 0.3434, 0.6044, 0.2913, 0.6305, 0.6566, 0.6305, 0.7087, 0.6044, 0.7087, 0.6044, 0.6566, 0.6305, 0.2391, 0.6305, 0.2913, 0.6044, 0.2913, 0.6044, 0.2391, 0.6305, 0.6044, 0.6305, 0.6566, 0.6044, 0.6566, 0.6044, 0.6044, 0.6305, 0.1869, 0.6305, 0.2391, 0.6044, 0.2391, 0.6044, 0.1869, 0.6305, 0.5522, 0.6305, 0.6044, 0.6044, 0.6044, 0.6044, 0.5522, 0.6305, 0.1347, 0.6305, 0.1869, 0.6044, 0.1869, 0.6044, 0.1347, 0.6305, 0.5, 0.6305, 0.5522, 0.6044, 0.5522, 0.6044, 0.5, 0.6305, 0.8653, 0.6174, 0.9175, 0.6044, 0.8653, 0.6044, 0.2391, 0.6044, 0.2913, 0.5783, 0.2913, 0.5783, 0.2391, 0.6044, 0.6044, 0.6044, 0.6566, 0.5783, 0.6566, 0.5783, 0.6044, 0.6044, 0.1869, 0.6044, 0.2391, 0.5783, 0.2391, 0.5783, 0.1869, 0.6044, 0.5522, 0.6044, 0.6044, 0.5783, 0.6044, 0.5783, 0.5522, 0.6044, 0.1347, 0.6044, 0.1869, 0.5783, 0.1869, 0.5783, 0.1347, 0.6044, 0.5, 0.6044, 0.5522, 0.5783, 0.5522, 0.5783, 0.5, 0.6044, 0.8653, 0.5913, 0.9175, 0.5783, 0.8653, 0.5913, 0.08252, 0.6044, 0.1347, 0.5783, 0.1347, 0.6044, 0.4478, 0.6044, 0.5, 0.5783, 0.5, 0.5783, 0.4478, 0.6044, 0.8131, 0.6044, 0.8653, 0.5783, 0.8653, 0.5783, 0.8131, 0.6044, 0.3956, 0.6044, 0.4478, 0.5783, 0.4478, 0.5783, 0.3956, 0.6044, 0.7609, 0.6044, 0.8131, 0.5783, 0.8131, 0.5783, 0.7609, 0.6044, 0.3434, 0.6044, 0.3956, 0.5783, 0.3956, 0.5783, 0.3434, 0.6044, 0.7087, 0.6044, 0.7609, 0.5783, 0.7609, 0.5783, 0.7087, 0.6044, 0.2913, 0.6044, 0.3434, 0.5783, 0.3434, 0.5783, 0.2913, 0.6044, 0.6566, 0.6044, 0.7087, 0.5783, 0.7087, 0.5783, 0.6566, 0.5783, 0.8131, 0.5783, 0.8653, 0.5522, 0.8653, 0.5522, 0.8131, 0.5783, 0.3956, 0.5783, 0.4478, 0.5522, 0.4478, 0.5522, 0.3956, 0.5783, 0.7609, 0.5783, 0.8131, 0.5522, 0.8131, 0.5522, 0.7609, 0.5783, 0.3434, 0.5783, 0.3956, 0.5522, 0.3956, 0.5522, 0.3434, 0.5783, 0.7087, 0.5783, 0.7609, 0.5522, 0.7609, 0.5522, 0.7087, 0.5783, 0.2913, 0.5783, 0.3434, 0.5522, 0.3434, 0.5522, 0.2913, 0.5783, 0.6566, 0.5783, 0.7087, 0.5522, 0.7087, 0.5522, 0.6566, 0.5783, 0.2391, 0.5783, 0.2913, 0.5522, 0.2913, 0.5522, 0.2391, 0.5783, 0.6044, 0.5783, 0.6566, 0.5522, 0.6566, 0.5522, 0.6044, 0.5783, 0.1869, 0.5783, 0.2391, 0.5522, 0.2391, 0.5522, 0.1869, 0.5783, 0.5522, 0.5783, 0.6044, 0.5522, 0.6044, 0.5522, 0.5522, 0.5783, 0.1347, 0.5783, 0.1869, 0.5522, 0.1869, 0.5522, 0.1347, 0.5783, 0.5, 0.5783, 0.5522, 0.5522, 0.5522, 0.5522, 0.5, 0.5783, 0.8653, 0.5652, 0.9175, 0.5522, 0.8653, 0.5652, 0.08252, 0.5783, 0.1347, 0.5522, 0.1347, 0.5783, 0.4478, 0.5783, 0.5, 0.5522, 0.5, 0.5522, 0.4478, 0.5522, 0.6044, 0.5522, 0.6566, 0.5261, 0.6566, 0.5261, 0.6044, 0.5522, 0.1869, 0.5522, 0.2391, 0.5261, 0.2391, 0.5261, 0.1869, 0.5522, 0.5522, 0.5522, 0.6044, 0.5261, 0.6044, 0.5261, 0.5522, 0.5522, 0.1347, 0.5522, 0.1869, 0.5261, 0.1869, 0.5261, 0.1347, 0.5522, 0.5, 0.5522, 0.5522, 0.5261, 0.5522, 0.5261, 0.5, 0.5522, 0.8653, 0.5391, 0.9175, 0.5261, 0.8653, 0.5391, 0.08252, 0.5522, 0.1347, 0.5261, 0.1347, 0.5522, 0.4478, 0.5522, 0.5, 0.5261, 0.5, 0.5261, 0.4478, 0.5522, 0.8131, 0.5522, 0.8653, 0.5261, 0.8653, 0.5261, 0.8131, 0.5522, 0.3956, 0.5522, 0.4478, 0.5261, 0.4478, 0.5261, 0.3956, 0.5522, 0.7609, 0.5522, 0.8131, 0.5261, 0.8131, 0.5261, 0.7609, 0.5522, 0.3434, 0.5522, 0.3956, 0.5261, 0.3956, 0.5261, 0.3434, 0.5522, 0.7087, 0.5522, 0.7609, 0.5261, 0.7609, 0.5261, 0.7087, 0.5522, 0.2913, 0.5522, 0.3434, 0.5261, 0.3434, 0.5261, 0.2913, 0.5522, 0.6566, 0.5522, 0.7087, 0.5261, 0.7087, 0.5261, 0.6566, 0.5522, 0.2391, 0.5522, 0.2913, 0.5261, 0.2913, 0.5261, 0.2391, 0.5261, 0.3956, 0.5261, 0.4478, 0.5, 0.4478, 0.5, 0.3956, 0.5261, 0.7609, 0.5261, 0.8131, 0.5, 0.8131, 0.5, 0.7609, 0.5261, 0.3434, 0.5261, 0.3956, 0.5, 0.3956, 0.5, 0.3434, 0.5261, 0.7087, 0.5261, 0.7609, 0.5, 0.7609, 0.5, 0.7087, 0.5261, 0.2913, 0.5261, 0.3434, 0.5, 0.3434, 0.5, 0.2913, 0.5261, 0.6566, 0.5261, 0.7087, 0.5, 0.7087, 0.5, 0.6566, 0.5261, 0.2391, 0.5261, 0.2913, 0.5, 0.2913, 0.5, 0.2391, 0.5261, 0.6044, 0.5261, 0.6566, 0.5, 0.6566, 0.5, 0.6044, 0.5261, 0.1869, 0.5261, 0.2391, 0.5, 0.2391, 0.5, 0.1869, 0.5261, 0.5522, 0.5261, 0.6044, 0.5, 0.6044, 0.5, 0.5522, 0.5261, 0.1347, 0.5261, 0.1869, 0.5, 0.1869, 0.5, 0.1347, 0.5261, 0.5, 0.5261, 0.5522, 0.5, 0.5522, 0.5, 0.5, 0.5261, 0.8653, 0.513, 0.9175, 0.5, 0.8653, 0.513, 0.08252, 0.5261, 0.1347, 0.5, 0.1347, 0.5261, 0.4478, 0.5261, 0.5, 0.5, 0.5, 0.5, 0.4478, 0.5261, 0.8131, 0.5261, 0.8653, 0.5, 0.8653, 0.5, 0.8131, 0.5, 0.1869, 0.5, 0.2391, 0.4739, 0.2391, 0.4739, 0.1869, 0.5, 0.5522, 0.5, 0.6044, 0.4739, 0.6044, 0.4739, 0.5522, 0.5, 0.1347, 0.5, 0.1869, 0.4739, 0.1869, 0.4739, 0.1347, 0.5, 0.5, 0.5, 0.5522, 0.4739, 0.5522, 0.4739, 0.5, 0.5, 0.8653, 0.487, 0.9175, 0.4739, 0.8653, 0.487, 0.08252, 0.5, 0.1347, 0.4739, 0.1347, 0.5, 0.4478, 0.5, 0.5, 0.4739, 0.5, 0.4739, 0.4478, 0.5, 0.8131, 0.5, 0.8653, 0.4739, 0.8653, 0.4739, 0.8131, 0.5, 0.3956, 0.5, 0.4478, 0.4739, 0.4478, 0.4739, 0.3956, 0.5, 0.7609, 0.5, 0.8131, 0.4739, 0.8131, 0.4739, 0.7609, 0.5, 0.3434, 0.5, 0.3956, 0.4739, 0.3956, 0.4739, 0.3434, 0.5, 0.7087, 0.5, 0.7609, 0.4739, 0.7609, 0.4739, 0.7087, 0.5, 0.2913, 0.5, 0.3434, 0.4739, 0.3434, 0.4739, 0.2913, 0.5, 0.6566, 0.5, 0.7087, 0.4739, 0.7087, 0.4739, 0.6566, 0.5, 0.2391, 0.5, 0.2913, 0.4739, 0.2913, 0.4739, 0.2391, 0.5, 0.6044, 0.5, 0.6566, 0.4739, 0.6566, 0.4739, 0.6044, 0.4739, 0.7609, 0.4739, 0.8131, 0.4478, 0.8131, 0.4478, 0.7609, 0.4739, 0.3434, 0.4739, 0.3956, 0.4478, 0.3956, 0.4478, 0.3434, 0.4739, 0.7087, 0.4739, 0.7609, 0.4478, 0.7609, 0.4478, 0.7087, 0.4739, 0.2913, 0.4739, 0.3434, 0.4478, 0.3434, 0.4478, 0.2913, 0.4739, 0.6566, 0.4739, 0.7087, 0.4478, 0.7087, 0.4478, 0.6566, 0.4739, 0.2391, 0.4739, 0.2913, 0.4478, 0.2913, 0.4478, 0.2391, 0.4739, 0.6044, 0.4739, 0.6566, 0.4478, 0.6566, 0.4478, 0.6044, 0.4739, 0.1869, 0.4739, 0.2391, 0.4478, 0.2391, 0.4478, 0.1869, 0.4739, 0.5522, 0.4739, 0.6044, 0.4478, 0.6044, 0.4478, 0.5522, 0.4739, 0.1347, 0.4739, 0.1869, 0.4478, 0.1869, 0.4478, 0.1347, 0.4739, 0.5, 0.4739, 0.5522, 0.4478, 0.5522, 0.4478, 0.5, 0.4739, 0.8653, 0.4609, 0.9175, 0.4478, 0.8653, 0.4609, 0.08252, 0.4739, 0.1347, 0.4478, 0.1347, 0.4739, 0.4478, 0.4739, 0.5, 0.4478, 0.5, 0.4478, 0.4478, 0.4739, 0.8131, 0.4739, 0.8653, 0.4478, 0.8653, 0.4478, 0.8131, 0.4739, 0.3956, 0.4739, 0.4478, 0.4478, 0.4478, 0.4478, 0.3956, 0.4478, 0.5522, 0.4478, 0.6044, 0.4217, 0.6044, 0.4217, 0.5522, 0.4478, 0.1347, 0.4478, 0.1869, 0.4217, 0.1869, 0.4217, 0.1347, 0.4478, 0.5, 0.4478, 0.5522, 0.4217, 0.5522, 0.4217, 0.5, 0.4478, 0.8653, 0.4348, 0.9175, 0.4217, 0.8653, 0.4348, 0.08252, 0.4478, 0.1347, 0.4217, 0.1347, 0.4478, 0.4478, 0.4478, 0.5, 0.4217, 0.5, 0.4217, 0.4478, 0.4478, 0.8131, 0.4478, 0.8653, 0.4217, 0.8653, 0.4217, 0.8131, 0.4478, 0.3956, 0.4478, 0.4478, 0.4217, 0.4478, 0.4217, 0.3956, 0.4478, 0.7609, 0.4478, 0.8131, 0.4217, 0.8131, 0.4217, 0.7609, 0.4478, 0.3434, 0.4478, 0.3956, 0.4217, 0.3956, 0.4217, 0.3434, 0.4478, 0.7087, 0.4478, 0.7609, 0.4217, 0.7609, 0.4217, 0.7087, 0.4478, 0.2913, 0.4478, 0.3434, 0.4217, 0.3434, 0.4217, 0.2913, 0.4478, 0.6566, 0.4478, 0.7087, 0.4217, 0.7087, 0.4217, 0.6566, 0.4478, 0.2391, 0.4478, 0.2913, 0.4217, 0.2913, 0.4217, 0.2391, 0.4478, 0.6044, 0.4478, 0.6566, 0.4217, 0.6566, 0.4217, 0.6044, 0.4478, 0.1869, 0.4478, 0.2391, 0.4217, 0.2391, 0.4217, 0.1869, 0.4217, 0.3434, 0.4217, 0.3956, 0.3956, 0.3956, 0.3956, 0.3434, 0.4217, 0.7087, 0.4217, 0.7609, 0.3956, 0.7609, 0.3956, 0.7087, 0.4217, 0.2913, 0.4217, 0.3434, 0.3956, 0.3434, 0.3956, 0.2913, 0.4217, 0.6566, 0.4217, 0.7087, 0.3956, 0.7087, 0.3956, 0.6566, 0.4217, 0.2391, 0.4217, 0.2913, 0.3956, 0.2913, 0.3956, 0.2391, 0.4217, 0.6044, 0.4217, 0.6566, 0.3956, 0.6566, 0.3956, 0.6044, 0.4217, 0.1869, 0.4217, 0.2391, 0.3956, 0.2391, 0.3956, 0.1869, 0.4217, 0.5522, 0.4217, 0.6044, 0.3956, 0.6044, 0.3956, 0.5522, 0.4217, 0.1347, 0.4217, 0.1869, 0.3956, 0.1869, 0.3956, 0.1347, 0.4217, 0.5, 0.4217, 0.5522, 0.3956, 0.5522, 0.3956, 0.5, 0.4217, 0.8653, 0.4087, 0.9175, 0.3956, 0.8653, 0.4087, 0.08252, 0.4217, 0.1347, 0.3956, 0.1347, 0.4217, 0.4478, 0.4217, 0.5, 0.3956, 0.5, 0.3956, 0.4478, 0.4217, 0.8131, 0.4217, 0.8653, 0.3956, 0.8653, 0.3956, 0.8131, 0.4217, 0.3956, 0.4217, 0.4478, 0.3956, 0.4478, 0.3956, 0.3956, 0.4217, 0.7609, 0.4217, 0.8131, 0.3956, 0.8131, 0.3956, 0.7609, 0.3956, 0.1347, 0.3956, 0.1869, 0.3695, 0.1869, 0.3695, 0.1347, 0.3956, 0.5, 0.3956, 0.5522, 0.3695, 0.5522, 0.3695, 0.5, 0.3956, 0.8653, 0.3826, 0.9175, 0.3695, 0.8653, 0.3826, 0.08252, 0.3956, 0.1347, 0.3695, 0.1347, 0.3956, 0.4478, 0.3956, 0.5, 0.3695, 0.5, 0.3695, 0.4478, 0.3956, 0.8131, 0.3956, 0.8653, 0.3695, 0.8653, 0.3695, 0.8131, 0.3956, 0.3956, 0.3956, 0.4478, 0.3695, 0.4478, 0.3695, 0.3956, 0.3956, 0.7609, 0.3956, 0.8131, 0.3695, 0.8131, 0.3695, 0.7609, 0.3956, 0.3434, 0.3956, 0.3956, 0.3695, 0.3956, 0.3695, 0.3434, 0.3956, 0.7087, 0.3956, 0.7609, 0.3695, 0.7609, 0.3695, 0.7087, 0.3956, 0.2913, 0.3956, 0.3434, 0.3695, 0.3434, 0.3695, 0.2913, 0.3956, 0.6566, 0.3956, 0.7087, 0.3695, 0.7087, 0.3695, 0.6566, 0.3956, 0.2391, 0.3956, 0.2913, 0.3695, 0.2913, 0.3695, 0.2391, 0.3956, 0.6044, 0.3956, 0.6566, 0.3695, 0.6566, 0.3695, 0.6044, 0.3956, 0.1869, 0.3956, 0.2391, 0.3695, 0.2391, 0.3695, 0.1869, 0.3956, 0.5522, 0.3956, 0.6044, 0.3695, 0.6044, 0.3695, 0.5522, 0.3695, 0.2913, 0.3695, 0.3434, 0.3434, 0.3434, 0.3434, 0.2913, 0.3695, 0.6566, 0.3695, 0.7087, 0.3434, 0.7087, 0.3434, 0.6566, 0.3695, 0.2391, 0.3695, 0.2913, 0.3434, 0.2913, 0.3434, 0.2391, 0.3695, 0.6044, 0.3695, 0.6566, 0.3434, 0.6566, 0.3434, 0.6044, 0.3695, 0.1869, 0.3695, 0.2391, 0.3434, 0.2391, 0.3434, 0.1869, 0.3695, 0.5522, 0.3695, 0.6044, 0.3434, 0.6044, 0.3434, 0.5522, 0.3695, 0.1347, 0.3695, 0.1869, 0.3434, 0.1869, 0.3434, 0.1347, 0.3695, 0.5, 0.3695, 0.5522, 0.3434, 0.5522, 0.3434, 0.5, 0.3695, 0.8653, 0.3565, 0.9175, 0.3434, 0.8653, 0.3565, 0.08252, 0.3695, 0.1347, 0.3434, 0.1347, 0.3695, 0.4478, 0.3695, 0.5, 0.3434, 0.5, 0.3434, 0.4478, 0.3695, 0.8131, 0.3695, 0.8653, 0.3434, 0.8653, 0.3434, 0.8131, 0.3695, 0.3956, 0.3695, 0.4478, 0.3434, 0.4478, 0.3434, 0.3956, 0.3695, 0.7609, 0.3695, 0.8131, 0.3434, 0.8131, 0.3434, 0.7609, 0.3695, 0.3434, 0.3695, 0.3956, 0.3434, 0.3956, 0.3434, 0.3434, 0.3695, 0.7087, 0.3695, 0.7609, 0.3434, 0.7609, 0.3434, 0.7087, 0.3434, 0.8653, 0.3304, 0.9175, 0.3174, 0.8653, 0.3304, 0.08252, 0.3434, 0.1347, 0.3174, 0.1347, 0.3434, 0.4478, 0.3434, 0.5, 0.3174, 0.5, 0.3174, 0.4478, 0.3434, 0.8131, 0.3434, 0.8653, 0.3174, 0.8653, 0.3174, 0.8131, 0.3434, 0.3956, 0.3434, 0.4478, 0.3174, 0.4478, 0.3174, 0.3956, 0.3434, 0.7609, 0.3434, 0.8131, 0.3174, 0.8131, 0.3174, 0.7609, 0.3434, 0.3434, 0.3434, 0.3956, 0.3174, 0.3956, 0.3174, 0.3434, 0.3434, 0.7087, 0.3434, 0.7609, 0.3174, 0.7609, 0.3174, 0.7087, 0.3434, 0.2913, 0.3434, 0.3434, 0.3174, 0.3434, 0.3174, 0.2913, 0.3434, 0.6566, 0.3434, 0.7087, 0.3174, 0.7087, 0.3174, 0.6566, 0.3434, 0.2391, 0.3434, 0.2913, 0.3174, 0.2913, 0.3174, 0.2391, 0.3434, 0.6044, 0.3434, 0.6566, 0.3174, 0.6566, 0.3174, 0.6044, 0.3434, 0.1869, 0.3434, 0.2391, 0.3174, 0.2391, 0.3174, 0.1869, 0.3434, 0.5522, 0.3434, 0.6044, 0.3174, 0.6044, 0.3174, 0.5522, 0.3434, 0.1347, 0.3434, 0.1869, 0.3174, 0.1869, 0.3174, 0.1347, 0.3434, 0.5, 0.3434, 0.5522, 0.3174, 0.5522, 0.3174, 0.5, 0.3174, 0.6566, 0.3174, 0.7087, 0.2913, 0.7087, 0.2913, 0.6566, 0.3174, 0.2391, 0.3174, 0.2913, 0.2913, 0.2913, 0.2913, 0.2391, 0.3174, 0.6044, 0.3174, 0.6566, 0.2913, 0.6566, 0.2913, 0.6044, 0.3174, 0.1869, 0.3174, 0.2391, 0.2913, 0.2391, 0.2913, 0.1869, 0.3174, 0.5522, 0.3174, 0.6044, 0.2913, 0.6044, 0.2913, 0.5522, 0.3174, 0.1347, 0.3174, 0.1869, 0.2913, 0.1869, 0.2913, 0.1347, 0.3174, 0.5, 0.3174, 0.5522, 0.2913, 0.5522, 0.2913, 0.5, 0.3174, 0.8653, 0.3043, 0.9175, 0.2913, 0.8653, 0.3043, 0.08252, 0.3174, 0.1347, 0.2913, 0.1347, 0.3174, 0.4478, 0.3174, 0.5, 0.2913, 0.5, 0.2913, 0.4478, 0.3174, 0.8131, 0.3174, 0.8653, 0.2913, 0.8653, 0.2913, 0.8131, 0.3174, 0.3956, 0.3174, 0.4478, 0.2913, 0.4478, 0.2913, 0.3956, 0.3174, 0.7609, 0.3174, 0.8131, 0.2913, 0.8131, 0.2913, 0.7609, 0.3174, 0.3434, 0.3174, 0.3956, 0.2913, 0.3956, 0.2913, 0.3434, 0.3174, 0.7087, 0.3174, 0.7609, 0.2913, 0.7609, 0.2913, 0.7087, 0.3174, 0.2913, 0.3174, 0.3434, 0.2913, 0.3434, 0.2913, 0.2913, 0.2913, 0.4478, 0.2913, 0.5, 0.2652, 0.5, 0.2652, 0.4478, 0.2913, 0.8131, 0.2913, 0.8653, 0.2652, 0.8653, 0.2652, 0.8131, 0.2913, 0.3956, 0.2913, 0.4478, 0.2652, 0.4478, 0.2652, 0.3956, 0.2913, 0.7609, 0.2913, 0.8131, 0.2652, 0.8131, 0.2652, 0.7609, 0.2913, 0.3434, 0.2913, 0.3956, 0.2652, 0.3956, 0.2652, 0.3434, 0.2913, 0.7087, 0.2913, 0.7609, 0.2652, 0.7609, 0.2652, 0.7087, 0.2913, 0.2913, 0.2913, 0.3434, 0.2652, 0.3434, 0.2652, 0.2913, 0.2913, 0.6566, 0.2913, 0.7087, 0.2652, 0.7087, 0.2652, 0.6566, 0.2913, 0.2391, 0.2913, 0.2913, 0.2652, 0.2913, 0.2652, 0.2391, 0.2913, 0.6044, 0.2913, 0.6566, 0.2652, 0.6566, 0.2652, 0.6044, 0.2913, 0.1869, 0.2913, 0.2391, 0.2652, 0.2391, 0.2652, 0.1869, 0.2913, 0.5522, 0.2913, 0.6044, 0.2652, 0.6044, 0.2652, 0.5522, 0.2913, 0.1347, 0.2913, 0.1869, 0.2652, 0.1869, 0.2652, 0.1347, 0.2913, 0.5, 0.2913, 0.5522, 0.2652, 0.5522, 0.2652, 0.5, 0.2913, 0.8653, 0.2782, 0.9175, 0.2652, 0.8653, 0.2782, 0.08252, 0.2913, 0.1347, 0.2652, 0.1347, 0.2652, 0.2391, 0.2652, 0.2913, 0.2391, 0.2913, 0.2391, 0.2391, 0.2652, 0.6044, 0.2652, 0.6566, 0.2391, 0.6566, 0.2391, 0.6044, 0.2652, 0.1869, 0.2652, 0.2391, 0.2391, 0.2391, 0.2391, 0.1869, 0.2652, 0.5522, 0.2652, 0.6044, 0.2391, 0.6044, 0.2391, 0.5522, 0.2652, 0.1347, 0.2652, 0.1869, 0.2391, 0.1869, 0.2391, 0.1347, 0.2652, 0.5, 0.2652, 0.5522, 0.2391, 0.5522, 0.2391, 0.5, 0.2652, 0.8653, 0.2521, 0.9175, 0.2391, 0.8653, 0.2521, 0.08252, 0.2652, 0.1347, 0.2391, 0.1347, 0.2652, 0.4478, 0.2652, 0.5, 0.2391, 0.5, 0.2391, 0.4478, 0.2652, 0.8131, 0.2652, 0.8653, 0.2391, 0.8653, 0.2391, 0.8131, 0.2652, 0.3956, 0.2652, 0.4478, 0.2391, 0.4478, 0.2391, 0.3956, 0.2652, 0.7609, 0.2652, 0.8131, 0.2391, 0.8131, 0.2391, 0.7609, 0.2652, 0.3434, 0.2652, 0.3956, 0.2391, 0.3956, 0.2391, 0.3434, 0.2652, 0.7087, 0.2652, 0.7609, 0.2391, 0.7609, 0.2391, 0.7087, 0.2652, 0.2913, 0.2652, 0.3434, 0.2391, 0.3434, 0.2391, 0.2913, 0.2652, 0.6566, 0.2652, 0.7087, 0.2391, 0.7087, 0.2391, 0.6566, 0.2391, 0.8131, 0.2391, 0.8653, 0.213, 0.8653, 0.213, 0.8131, 0.2391, 0.3956, 0.2391, 0.4478, 0.213, 0.4478, 0.213, 0.3956, 0.2391, 0.7609, 0.2391, 0.8131, 0.213, 0.8131, 0.213, 0.7609, 0.2391, 0.3434, 0.2391, 0.3956, 0.213, 0.3956, 0.213, 0.3434, 0.2391, 0.7087, 0.2391, 0.7609, 0.213, 0.7609, 0.213, 0.7087, 0.2391, 0.2913, 0.2391, 0.3434, 0.213, 0.3434, 0.213, 0.2913, 0.2391, 0.6566, 0.2391, 0.7087, 0.213, 0.7087, 0.213, 0.6566, 0.2391, 0.2391, 0.2391, 0.2913, 0.213, 0.2913, 0.213, 0.2391, 0.2391, 0.6044, 0.2391, 0.6566, 0.213, 0.6566, 0.213, 0.6044, 0.2391, 0.1869, 0.2391, 0.2391, 0.213, 0.2391, 0.213, 0.1869, 0.2391, 0.5522, 0.2391, 0.6044, 0.213, 0.6044, 0.213, 0.5522, 0.2391, 0.1347, 0.2391, 0.1869, 0.213, 0.1869, 0.213, 0.1347, 0.2391, 0.5, 0.2391, 0.5522, 0.213, 0.5522, 0.213, 0.5, 0.2391, 0.8653, 0.226, 0.9175, 0.213, 0.8653, 0.226, 0.08252, 0.2391, 0.1347, 0.213, 0.1347, 0.2391, 0.4478, 0.2391, 0.5, 0.213, 0.5, 0.213, 0.4478, 0.213, 0.6044, 0.213, 0.6566, 0.1869, 0.6566, 0.1869, 0.6044, 0.213, 0.1869, 0.213, 0.2391, 0.1869, 0.2391, 0.1869, 0.1869, 0.213, 0.5522, 0.213, 0.6044, 0.1869, 0.6044, 0.1869, 0.5522, 0.213, 0.1347, 0.213, 0.1869, 0.1869, 0.1869, 0.1869, 0.1347, 0.213, 0.5, 0.213, 0.5522, 0.1869, 0.5522, 0.1869, 0.5, 0.213, 0.8653, 0.1999, 0.9175, 0.1869, 0.8653, 0.1999, 0.08252, 0.213, 0.1347, 0.1869, 0.1347, 0.213, 0.4478, 0.213, 0.5, 0.1869, 0.5, 0.1869, 0.4478, 0.213, 0.8131, 0.213, 0.8653, 0.1869, 0.8653, 0.1869, 0.8131, 0.213, 0.3956, 0.213, 0.4478, 0.1869, 0.4478, 0.1869, 0.3956, 0.213, 0.7609, 0.213, 0.8131, 0.1869, 0.8131, 0.1869, 0.7609, 0.213, 0.3434, 0.213, 0.3956, 0.1869, 0.3956, 0.1869, 0.3434, 0.213, 0.7087, 0.213, 0.7609, 0.1869, 0.7609, 0.1869, 0.7087, 0.213, 0.2913, 0.213, 0.3434, 0.1869, 0.3434, 0.1869, 0.2913, 0.213, 0.6566, 0.213, 0.7087, 0.1869, 0.7087, 0.1869, 0.6566, 0.213, 0.2391, 0.213, 0.2913, 0.1869, 0.2913, 0.1869, 0.2391, 0.1869, 0.3956, 0.1869, 0.4478, 0.1608, 0.4478, 0.1608, 0.3956, 0.1869, 0.7609, 0.1869, 0.8131, 0.1608, 0.8131, 0.1608, 0.7609, 0.1869, 0.3434, 0.1869, 0.3956, 0.1608, 0.3956, 0.1608, 0.3434, 0.1869, 0.7087, 0.1869, 0.7609, 0.1608, 0.7609, 0.1608, 0.7087, 0.1869, 0.2913, 0.1869, 0.3434, 0.1608, 0.3434, 0.1608, 0.2913, 0.1869, 0.6566, 0.1869, 0.7087, 0.1608, 0.7087, 0.1608, 0.6566, 0.1869, 0.2391, 0.1869, 0.2913, 0.1608, 0.2913, 0.1608, 0.2391, 0.1869, 0.6044, 0.1869, 0.6566, 0.1608, 0.6566, 0.1608, 0.6044, 0.1869, 0.1869, 0.1869, 0.2391, 0.1608, 0.2391, 0.1608, 0.1869, 0.1869, 0.5522, 0.1869, 0.6044, 0.1608, 0.6044, 0.1608, 0.5522, 0.1869, 0.1347, 0.1869, 0.1869, 0.1608, 0.1869, 0.1608, 0.1347, 0.1869, 0.5, 0.1869, 0.5522, 0.1608, 0.5522, 0.1608, 0.5, 0.1869, 0.8653, 0.1738, 0.9175, 0.1608, 0.8653, 0.1738, 0.08252, 0.1869, 0.1347, 0.1608, 0.1347, 0.1869, 0.4478, 0.1869, 0.5, 0.1608, 0.5, 0.1608, 0.4478, 0.1869, 0.8131, 0.1869, 0.8653, 0.1608, 0.8653, 0.1608, 0.8131, 0.1608, 0.1869, 0.1608, 0.2391, 0.1347, 0.2391, 0.1347, 0.1869, 0.1608, 0.5522, 0.1608, 0.6044, 0.1347, 0.6044, 0.1347, 0.5522, 0.1608, 0.1347, 0.1608, 0.1869, 0.1347, 0.1869, 0.1347, 0.1347, 0.1608, 0.5, 0.1608, 0.5522, 0.1347, 0.5522, 0.1347, 0.5, 0.1608, 0.8653, 0.1477, 0.9175, 0.1347, 0.8653, 0.1477, 0.08252, 0.1608, 0.1347, 0.1347, 0.1347, 0.1608, 0.4478, 0.1608, 0.5, 0.1347, 0.5, 0.1347, 0.4478, 0.1608, 0.8131, 0.1608, 0.8653, 0.1347, 0.8653, 0.1347, 0.8131, 0.1608, 0.3956, 0.1608, 0.4478, 0.1347, 0.4478, 0.1347, 0.3956, 0.1608, 0.7609, 0.1608, 0.8131, 0.1347, 0.8131, 0.1347, 0.7609, 0.1608, 0.3434, 0.1608, 0.3956, 0.1347, 0.3956, 0.1347, 0.3434, 0.1608, 0.7087, 0.1608, 0.7609, 0.1347, 0.7609, 0.1347, 0.7087, 0.1608, 0.2913, 0.1608, 0.3434, 0.1347, 0.3434, 0.1347, 0.2913, 0.1608, 0.6566, 0.1608, 0.7087, 0.1347, 0.7087, 0.1347, 0.6566, 0.1608, 0.2391, 0.1608, 0.2913, 0.1347, 0.2913, 0.1347, 0.2391, 0.1608, 0.6044, 0.1608, 0.6566, 0.1347, 0.6566, 0.1347, 0.6044, 0.1347, 0.3434, 0.1347, 0.3956, 0.1086, 0.3956, 0.1086, 0.3434, 0.1347, 0.7087, 0.1347, 0.7609, 0.1086, 0.7609, 0.1086, 0.7087, 0.1347, 0.2913, 0.1347, 0.3434, 0.1086, 0.3434, 0.1086, 0.2913, 0.1347, 0.6566, 0.1347, 0.7087, 0.1086, 0.7087, 0.1086, 0.6566, 0.1347, 0.2391, 0.1347, 0.2913, 0.1086, 0.2913, 0.1086, 0.2391, 0.1347, 0.6044, 0.1347, 0.6566, 0.1086, 0.6566, 0.1086, 0.6044, 0.1347, 0.1869, 0.1347, 0.2391, 0.1086, 0.2391, 0.1086, 0.1869, 0.1347, 0.5522, 0.1347, 0.6044, 0.1086, 0.6044, 0.1086, 0.5522, 0.1347, 0.1347, 0.1347, 0.1869, 0.1086, 0.1869, 0.1086, 0.1347, 0.1347, 0.5, 0.1347, 0.5522, 0.1086, 0.5522, 0.1086, 0.5, 0.1347, 0.8653, 0.1217, 0.9175, 0.1086, 0.8653, 0.1217, 0.08252, 0.1347, 0.1347, 0.1086, 0.1347, 0.1347, 0.4478, 0.1347, 0.5, 0.1086, 0.5, 0.1086, 0.4478, 0.1347, 0.8131, 0.1347, 0.8653, 0.1086, 0.8653, 0.1086, 0.8131, 0.1347, 0.3956, 0.1347, 0.4478, 0.1086, 0.4478, 0.1086, 0.3956, 0.1347, 0.7609, 0.1347, 0.8131, 0.1086, 0.8131, 0.1086, 0.7609, 0.1086, 0.1347, 0.1086, 0.1869, 0.08252, 0.1869, 0.08252, 0.1347, 0.1086, 0.5, 0.1086, 0.5522, 0.08252, 0.5522, 0.08252, 0.5, 0.1086, 0.8653, 0.09556, 0.9175, 0.08252, 0.8653, 0.09556, 0.08252, 0.1086, 0.1347, 0.08252, 0.1347, 0.1086, 0.4478, 0.1086, 0.5, 0.08252, 0.5, 0.08252, 0.4478, 0.1086, 0.8131, 0.1086, 0.8653, 0.08252, 0.8653, 0.08252, 0.8131, 0.1086, 0.3956, 0.1086, 0.4478, 0.08252, 0.4478, 0.08252, 0.3956, 0.1086, 0.7609, 0.1086, 0.8131, 0.08252, 0.8131, 0.08252, 0.7609, 0.1086, 0.3434, 0.1086, 0.3956, 0.08252, 0.3956, 0.08252, 0.3434, 0.1086, 0.7087, 0.1086, 0.7609, 0.08252, 0.7609, 0.08252, 0.7087, 0.1086, 0.2913, 0.1086, 0.3434, 0.08252, 0.3434, 0.08252, 0.2913, 0.1086, 0.6566, 0.1086, 0.7087, 0.08252, 0.7087, 0.08252, 0.6566, 0.1086, 0.2391, 0.1086, 0.2913, 0.08252, 0.2913, 0.08252, 0.2391, 0.1086, 0.6044, 0.1086, 0.6566, 0.08252, 0.6566, 0.08252, 0.6044, 0.1086, 0.1869, 0.1086, 0.2391, 0.08252, 0.2391, 0.08252, 0.1869, 0.1086, 0.5522, 0.1086, 0.6044, 0.08252, 0.6044, 0.08252, 0.5522, 0.9175, 0.7087, 0.9175, 0.7609, 0.8914, 0.7609, 0.8914, 0.7087, 0.9175, 0.2913, 0.9175, 0.3434, 0.8914, 0.3434, 0.8914, 0.2913, 0.9175, 0.6566, 0.9175, 0.7087, 0.8914, 0.7087, 0.8914, 0.6566, 0.9175, 0.2391, 0.9175, 0.2913, 0.8914, 0.2913, 0.8914, 0.2391, 0.9175, 0.6044, 0.9175, 0.6566, 0.8914, 0.6566, 0.8914, 0.6044, 0.9175, 0.1869, 0.9175, 0.2391, 0.8914, 0.2391, 0.8914, 0.1869, 0.9175, 0.5522, 0.9175, 0.6044, 0.8914, 0.6044, 0.8914, 0.5522, 0.9175, 0.1347, 0.9175, 0.1869, 0.8914, 0.1869, 0.8914, 0.1347, 0.9175, 0.5, 0.9175, 0.5522, 0.8914, 0.5522, 0.8914, 0.5, 0.9175, 0.8653, 0.9044, 0.9175, 0.8914, 0.8653, 0.9044, 0.08252, 0.9175, 0.1347, 0.8914, 0.1347, 0.9175, 0.4478, 0.9175, 0.5, 0.8914, 0.5, 0.8914, 0.4478, 0.9175, 0.8131, 0.9175, 0.8653, 0.8914, 0.8653, 0.8914, 0.8131, 0.9175, 0.3956, 0.9175, 0.4478, 0.8914, 0.4478, 0.8914, 0.3956, 0.9175, 0.7609, 0.9175, 0.8131, 0.8914, 0.8131, 0.8914, 0.7609, 0.9175, 0.3434, 0.9175, 0.3956, 0.8914, 0.3956, 0.8914, 0.3434, 0.8914, 0.5, 0.8914, 0.5522, 0.8653, 0.5522, 0.8653, 0.5, 0.8914, 0.8653, 0.8783, 0.9175, 0.8653, 0.8653, 0.8783, 0.08252, 0.8914, 0.1347, 0.8653, 0.1347, 0.8914, 0.4478, 0.8914, 0.5, 0.8653, 0.5, 0.8653, 0.4478, 0.8914, 0.8131, 0.8914, 0.8653, 0.8653, 0.8653, 0.8653, 0.8131, 0.8914, 0.3956, 0.8914, 0.4478, 0.8653, 0.4478, 0.8653, 0.3956, 0.8914, 0.7609, 0.8914, 0.8131, 0.8653, 0.8131, 0.8653, 0.7609, 0.8914, 0.3434, 0.8914, 0.3956, 0.8653, 0.3956, 0.8653, 0.3434, 0.8914, 0.7087, 0.8914, 0.7609, 0.8653, 0.7609, 0.8653, 0.7087, 0.8914, 0.2913, 0.8914, 0.3434, 0.8653, 0.3434, 0.8653, 0.2913, 0.8914, 0.6566, 0.8914, 0.7087, 0.8653, 0.7087, 0.8653, 0.6566, 0.8914, 0.2391, 0.8914, 0.2913, 0.8653, 0.2913, 0.8653, 0.2391, 0.8914, 0.6044, 0.8914, 0.6566, 0.8653, 0.6566, 0.8653, 0.6044, 0.8914, 0.1869, 0.8914, 0.2391, 0.8653, 0.2391, 0.8653, 0.1869, 0.8914, 0.5522, 0.8914, 0.6044, 0.8653, 0.6044, 0.8653, 0.5522, 0.8914, 0.1347, 0.8914, 0.1869, 0.8653, 0.1869, 0.8653, 0.1347, 0.8653, 0.2913, 0.8653, 0.3434, 0.8392, 0.3434, 0.8392, 0.2913, 0.8653, 0.6566, 0.8653, 0.7087, 0.8392, 0.7087, 0.8392, 0.6566, 0.8653, 0.2391, 0.8653, 0.2913, 0.8392, 0.2913, 0.8392, 0.2391, 0.8653, 0.6044, 0.8653, 0.6566, 0.8392, 0.6566, 0.8392, 0.6044, 0.8653, 0.1869, 0.8653, 0.2391, 0.8392, 0.2391, 0.8392, 0.1869, 0.8653, 0.5522, 0.8653, 0.6044, 0.8392, 0.6044, 0.8392, 0.5522, 0.8653, 0.1347, 0.8653, 0.1869, 0.8392, 0.1869, 0.8392, 0.1347, 0.8653, 0.5, 0.8653, 0.5522, 0.8392, 0.5522, 0.8392, 0.5, 0.8653, 0.8653, 0.8523, 0.9175, 0.8392, 0.8653, 0.8523, 0.08252, 0.8653, 0.1347, 0.8392, 0.1347, 0.8653, 0.4478, 0.8653, 0.5, 0.8392, 0.5, 0.8392, 0.4478, 0.8653, 0.8131, 0.8653, 0.8653, 0.8392, 0.8653, 0.8392, 0.8131, 0.8653, 0.3956, 0.8653, 0.4478, 0.8392, 0.4478, 0.8392, 0.3956, 0.8653, 0.7609, 0.8653, 0.8131, 0.8392, 0.8131, 0.8392, 0.7609, 0.8653, 0.3434, 0.8653, 0.3956, 0.8392, 0.3956, 0.8392, 0.3434, 0.8653, 0.7087, 0.8653, 0.7609, 0.8392, 0.7609, 0.8392, 0.7087, 0.8392, 0.8653, 0.8262, 0.9175, 0.8131, 0.8653, 0.8262, 0.08252, 0.8392, 0.1347, 0.8131, 0.1347, 0.8392, 0.4478, 0.8392, 0.5, 0.8131, 0.5, 0.8131, 0.4478, 0.8392, 0.8131, 0.8392, 0.8653, 0.8131, 0.8653, 0.8131, 0.8131, 0.8392, 0.3956, 0.8392, 0.4478, 0.8131, 0.4478, 0.8131, 0.3956, 0.8392, 0.7609, 0.8392, 0.8131, 0.8131, 0.8131, 0.8131, 0.7609, 0.8392, 0.3434, 0.8392, 0.3956, 0.8131, 0.3956, 0.8131, 0.3434, 0.8392, 0.7087, 0.8392, 0.7609, 0.8131, 0.7609, 0.8131, 0.7087, 0.8392, 0.2913, 0.8392, 0.3434, 0.8131, 0.3434, 0.8131, 0.2913, 0.8392, 0.6566, 0.8392, 0.7087, 0.8131, 0.7087, 0.8131, 0.6566, 0.8392, 0.2391, 0.8392, 0.2913, 0.8131, 0.2913, 0.8131, 0.2391, 0.8392, 0.6044, 0.8392, 0.6566, 0.8131, 0.6566, 0.8131, 0.6044, 0.8392, 0.1869, 0.8392, 0.2391, 0.8131, 0.2391, 0.8131, 0.1869, 0.8392, 0.5522, 0.8392, 0.6044, 0.8131, 0.6044, 0.8131, 0.5522, 0.8392, 0.1347, 0.8392, 0.1869, 0.8131, 0.1869, 0.8131, 0.1347, 0.8392, 0.5, 0.8392, 0.5522, 0.8131, 0.5522, 0.8131, 0.5, 0.8131, 0.6566, 0.8131, 0.7087, 0.787, 0.7087, 0.787, 0.6566, 0.8131, 0.2391, 0.8131, 0.2913, 0.787, 0.2913, 0.787, 0.2391, 0.8131, 0.6044, 0.8131, 0.6566, 0.787, 0.6566, 0.787, 0.6044, 0.8131, 0.1869, 0.8131, 0.2391, 0.787, 0.2391, 0.787, 0.1869, 0.8131, 0.5522, 0.8131, 0.6044, 0.787, 0.6044, 0.787, 0.5522, 0.8131, 0.1347, 0.8131, 0.1869, 0.787, 0.1869, 0.787, 0.1347, 0.8131, 0.5, 0.8131, 0.5522, 0.787, 0.5522, 0.787, 0.5, 0.8131, 0.8653, 0.8001, 0.9175, 0.787, 0.8653, 0.8001, 0.08252, 0.8131, 0.1347, 0.787, 0.1347, 0.8131, 0.4478, 0.8131, 0.5, 0.787, 0.5, 0.787, 0.4478, 0.8131, 0.8131, 0.8131, 0.8653, 0.787, 0.8653, 0.787, 0.8131, 0.8131, 0.3956, 0.8131, 0.4478, 0.787, 0.4478, 0.787, 0.3956, 0.8131, 0.7609, 0.8131, 0.8131, 0.787, 0.8131, 0.787, 0.7609, 0.8131, 0.3434, 0.8131, 0.3956, 0.787, 0.3956, 0.787, 0.3434, 0.8131, 0.7087, 0.8131, 0.7609, 0.787, 0.7609, 0.787, 0.7087, 0.8131, 0.2913, 0.8131, 0.3434, 0.787, 0.3434, 0.787, 0.2913, 0.787, 0.4478, 0.787, 0.5, 0.7609, 0.5, 0.7609, 0.4478, 0.787, 0.8131, 0.787, 0.8653, 0.7609, 0.8653, 0.7609, 0.8131, 0.787, 0.3956, 0.787, 0.4478, 0.7609, 0.4478, 0.7609, 0.3956, 0.787, 0.7609, 0.787, 0.8131, 0.7609, 0.8131, 0.7609, 0.7609, 0.787, 0.3434, 0.787, 0.3956, 0.7609, 0.3956, 0.7609, 0.3434, 0.787, 0.7087, 0.787, 0.7609, 0.7609, 0.7609, 0.7609, 0.7087, 0.787, 0.2913, 0.787, 0.3434, 0.7609, 0.3434, 0.7609, 0.2913, 0.787, 0.6566, 0.787, 0.7087, 0.7609, 0.7087, 0.7609, 0.6566, 0.787, 0.2391, 0.787, 0.2913, 0.7609, 0.2913, 0.7609, 0.2391, 0.787, 0.6044, 0.787, 0.6566, 0.7609, 0.6566, 0.7609, 0.6044, 0.787, 0.1869, 0.787, 0.2391, 0.7609, 0.2391, 0.7609, 0.1869, 0.787, 0.5522, 0.787, 0.6044, 0.7609, 0.6044, 0.7609, 0.5522, 0.787, 0.1347, 0.787, 0.1869, 0.7609, 0.1869, 0.7609, 0.1347, 0.787, 0.5, 0.787, 0.5522, 0.7609, 0.5522, 0.7609, 0.5, 0.787, 0.8653, 0.774, 0.9175, 0.7609, 0.8653, 0.774, 0.08252, 0.787, 0.1347, 0.7609, 0.1347, 0.7609, 0.2391, 0.7609, 0.2913, 0.7348, 0.2913, 0.7348, 0.2391, 0.7609, 0.6044, 0.7609, 0.6566, 0.7348, 0.6566, 0.7348, 0.6044, 0.7609, 0.1869, 0.7609, 0.2391, 0.7348, 0.2391, 0.7348, 0.1869, 0.7609, 0.5522, 0.7609, 0.6044, 0.7348, 0.6044, 0.7348, 0.5522, 0.7609, 0.1347, 0.7609, 0.1869, 0.7348, 0.1869, 0.7348, 0.1347, 0.7609, 0.5, 0.7609, 0.5522, 0.7348, 0.5522, 0.7348, 0.5, 0.7609, 0.8653, 0.7479, 0.9175, 0.7348, 0.8653, 0.7479, 0.08252, 0.7609, 0.1347, 0.7348, 0.1347, 0.7609, 0.4478, 0.7609, 0.5, 0.7348, 0.5, 0.7348, 0.4478, 0.7609, 0.8131, 0.7609, 0.8653, 0.7348, 0.8653, 0.7348, 0.8131, 0.7609, 0.3956, 0.7609, 0.4478, 0.7348, 0.4478, 0.7348, 0.3956, 0.7609, 0.7609, 0.7609, 0.8131, 0.7348, 0.8131, 0.7348, 0.7609, 0.7609, 0.3434, 0.7609, 0.3956, 0.7348, 0.3956, 0.7348, 0.3434, 0.7609, 0.7087, 0.7609, 0.7609, 0.7348, 0.7609, 0.7348, 0.7087, 0.7609, 0.2913, 0.7609, 0.3434, 0.7348, 0.3434, 0.7348, 0.2913, 0.7609, 0.6566, 0.7609, 0.7087, 0.7348, 0.7087, 0.7348, 0.6566, 0.7348, 0.3956, 0.7348, 0.4478, 0.7087, 0.4478, 0.7087, 0.3956, 0.7348, 0.7609, 0.7348, 0.8131, 0.7087, 0.8131, 0.7087, 0.7609, 0.7348, 0.3434, 0.7348, 0.3956, 0.7087, 0.3956, 0.7087, 0.3434, 0.7348, 0.7087, 0.7348, 0.7609, 0.7087, 0.7609, 0.7087, 0.7087, 0.7348, 0.2913, 0.7348, 0.3434, 0.7087, 0.3434, 0.7087, 0.2913, 0.7348, 0.6566, 0.7348, 0.7087, 0.7087, 0.7087, 0.7087, 0.6566, 0.7348, 0.2391, 0.7348, 0.2913, 0.7087, 0.2913, 0.7087, 0.2391, 0.7348, 0.6044, 0.7348, 0.6566, 0.7087, 0.6566, 0.7087, 0.6044, 0.7348, 0.1869, 0.7348, 0.2391, 0.7087, 0.2391, 0.7087, 0.1869, 0.7348, 0.5522, 0.7348, 0.6044, 0.7087, 0.6044, 0.7087, 0.5522, 0.7348, 0.1347, 0.7348, 0.1869, 0.7087, 0.1869, 0.7087, 0.1347, 0.7348, 0.5, 0.7348, 0.5522, 0.7087, 0.5522, 0.7087, 0.5, 0.7348, 0.8653, 0.7218, 0.9175, 0.7087, 0.8653, 0.7218, 0.08252, 0.7348, 0.1347, 0.7087, 0.1347, 0.7348, 0.4478, 0.7348, 0.5, 0.7087, 0.5, 0.7087, 0.4478, 0.7348, 0.8131, 0.7348, 0.8653, 0.7087, 0.8653, 0.7087, 0.8131])
me_sphere.materials.append(mat_mi_grass)
me_sphere.update()
me_icosphere = bpy.data.meshes.new('Icosphere')
me_icosphere.from_pydata([(0.0, 0.0, -1.0), (0.7236, -0.5257, -0.4472), (-0.2764, -0.8506, -0.4472), (-0.8944, 0.0, -0.4472), (-0.2764, 0.8506, -0.4472), (0.7236, 0.5257, -0.4472), (0.2764, -0.8506, 0.4472), (-0.7236, -0.5257, 0.4472), (-0.7236, 0.5257, 0.4472), (0.2764, 0.8506, 0.4472), (0.8944, 0.0, 0.4472), (0.0, 0.0, 1.0), (-0.1625, -0.5, -0.8507), (0.4253, -0.309, -0.8507), (0.2629, -0.809, -0.5257), (0.8506, 0.0, -0.5257), (0.4253, 0.309, -0.8507), (-0.5257, 0.0, -0.8507), (-0.6882, -0.5, -0.5257), (-0.1625, 0.5, -0.8507), (-0.6882, 0.5, -0.5257), (0.2629, 0.809, -0.5257), (0.9511, -0.309, 0.0), (0.9511, 0.309, 0.0), (0.0, -1.0, 0.0), (0.5878, -0.809, 0.0), (-0.9511, -0.309, 0.0), (-0.5878, -0.809, 0.0), (-0.5878, 0.809, 0.0), (-0.9511, 0.309, 0.0), (0.5878, 0.809, 0.0), (0.0, 1.0, 0.0), (0.6882, -0.5, 0.5257), (-0.2629, -0.809, 0.5257), (-0.8506, 0.0, 0.5257), (-0.2629, 0.809, 0.5257), (0.6882, 0.5, 0.5257), (0.1625, -0.5, 0.8507), (0.5257, 0.0, 0.8507), (-0.4253, -0.309, 0.8507), (-0.4253, 0.309, 0.8507), (0.1625, 0.5, 0.8507)], [], [(0, 13, 12), (1, 13, 15), (0, 12, 17), (0, 17, 19), (0, 19, 16), (1, 15, 22), (2, 14, 24), (3, 18, 26), (4, 20, 28), (5, 21, 30), (1, 22, 25), (2, 24, 27), (3, 26, 29), (4, 28, 31), (5, 30, 23), (6, 32, 37), (7, 33, 39), (8, 34, 40), (9, 35, 41), (10, 36, 38), (38, 41, 11), (38, 36, 41), (36, 9, 41), (41, 40, 11), (41, 35, 40), (35, 8, 40), (40, 39, 11), (40, 34, 39), (34, 7, 39), (39, 37, 11), (39, 33, 37), (33, 6, 37), (37, 38, 11), (37, 32, 38), (32, 10, 38), (23, 36, 10), (23, 30, 36), (30, 9, 36), (31, 35, 9), (31, 28, 35), (28, 8, 35), (29, 34, 8), (29, 26, 34), (26, 7, 34), (27, 33, 7), (27, 24, 33), (24, 6, 33), (25, 32, 6), (25, 22, 32), (22, 10, 32), (30, 31, 9), (30, 21, 31), (21, 4, 31), (28, 29, 8), (28, 20, 29), (20, 3, 29), (26, 27, 7), (26, 18, 27), (18, 2, 27), (24, 25, 6), (24, 14, 25), (14, 1, 25), (22, 23, 10), (22, 15, 23), (15, 5, 23), (16, 21, 5), (16, 19, 21), (19, 4, 21), (19, 20, 4), (19, 17, 20), (17, 3, 20), (17, 18, 3), (17, 12, 18), (12, 2, 18), (15, 16, 5), (15, 13, 16), (13, 0, 16), (12, 14, 2), (12, 13, 14), (13, 1, 14)])
_uv = me_icosphere.uv_layers.new(name='UVMap')
_uv.uv.foreach_set('vector', [-0.006557, -0.1398, 0.06581, -0.01449, -0.07892, -0.01449, 0.1382, 0.1108, 0.2105, -0.01449, 0.2829, 0.1108, 1.151, -0.1398, 1.224, -0.01449, 1.079, -0.01449, 0.8618, -0.1398, 0.9342, -0.01449, 0.7895, -0.01449, 0.5724, -0.1398, 0.6447, -0.01449, 0.5, -0.01449, 0.1382, 0.1108, 0.2829, 0.1108, 0.2105, 0.2362, -0.1513, 0.1108, -0.006557, 0.1108, -0.07892, 0.2362, 1.007, 0.1108, 1.151, 0.1108, 1.079, 0.2362, 0.7171, 0.1108, 0.8618, 0.1108, 0.7895, 0.2362, 0.4276, 0.1108, 0.5724, 0.1108, 0.5, 0.2362, 0.1382, 0.1108, 0.2105, 0.2362, 0.06581, 0.2362, -0.1513, 0.1108, -0.07892, 0.2362, -0.2237, 0.2362, 1.007, 0.1108, 1.079, 0.2362, 0.9342, 0.2362, 0.7171, 0.1108, 0.7895, 0.2362, 0.6447, 0.2362, 0.4276, 0.1108, 0.5, 0.2362, 0.3553, 0.2362, -0.006557, 0.3615, 0.1382, 0.3615, 0.06581, 0.4869, -0.296, 0.3615, -0.1513, 0.3615, -0.2237, 0.4869, 0.8618, 0.3615, 1.007, 0.3615, 0.9342, 0.4869, 0.5724, 0.3615, 0.7171, 0.3615, 0.6447, 0.4869, 0.2829, 0.3615, 0.4276, 0.3615, 0.3553, 0.4869, 0.3553, 0.4869, 0.5, 0.4869, 0.4276, 0.6122, 0.3553, 0.4869, 0.4276, 0.3615, 0.5, 0.4869, 0.4276, 0.3615, 0.5724, 0.3615, 0.5, 0.4869, 0.6447, 0.4869, 0.7895, 0.4869, 0.7171, 0.6122, 0.6447, 0.4869, 0.7171, 0.3615, 0.7895, 0.4869, 0.7171, 0.3615, 0.8618, 0.3615, 0.7895, 0.4869, 0.9342, 0.4869, 1.079, 0.4869, 1.007, 0.6122, 0.9342, 0.4869, 1.007, 0.3615, 1.079, 0.4869, 1.007, 0.3615, 1.151, 0.3615, 1.079, 0.4869, -0.2237, 0.4869, -0.07892, 0.4869, -0.1513, 0.6122, -0.2237, 0.4869, -0.1513, 0.3615, -0.07892, 0.4869, -0.1513, 0.3615, -0.006557, 0.3615, -0.07892, 0.4869, 0.06581, 0.4869, 0.2105, 0.4869, 0.1382, 0.6122, 0.06581, 0.4869, 0.1382, 0.3615, 0.2105, 0.4869, 0.1382, 0.3615, 0.2829, 0.3615, 0.2105, 0.4869, 0.3553, 0.2362, 0.4276, 0.3615, 0.2829, 0.3615, 0.3553, 0.2362, 0.5, 0.2362, 0.4276, 0.3615, 0.5, 0.2362, 0.5724, 0.3615, 0.4276, 0.3615, 0.6447, 0.2362, 0.7171, 0.3615, 0.5724, 0.3615, 0.6447, 0.2362, 0.7895, 0.2362, 0.7171, 0.3615, 0.7895, 0.2362, 0.8618, 0.3615, 0.7171, 0.3615, 0.9342, 0.2362, 1.007, 0.3615, 0.8618, 0.3615, 0.9342, 0.2362, 1.079, 0.2362, 1.007, 0.3615, 1.079, 0.2362, 1.151, 0.3615, 1.007, 0.3615, -0.2237, 0.2362, -0.1513, 0.3615, -0.296, 0.3615, -0.2237, 0.2362, -0.07892, 0.2362, -0.1513, 0.3615, -0.07892, 0.2362, -0.006557, 0.3615, -0.1513, 0.3615, 0.06581, 0.2362, 0.1382, 0.3615, -0.006557, 0.3615, 0.06581, 0.2362, 0.2105, 0.2362, 0.1382, 0.3615, 0.2105, 0.2362, 0.2829, 0.3615, 0.1382, 0.3615, 0.5, 0.2362, 0.6447, 0.2362, 0.5724, 0.3615, 0.5, 0.2362, 0.5724, 0.1108, 0.6447, 0.2362, 0.5724, 0.1108, 0.7171, 0.1108, 0.6447, 0.2362, 0.7895, 0.2362, 0.9342, 0.2362, 0.8618, 0.3615, 0.7895, 0.2362, 0.8618, 0.1108, 0.9342, 0.2362, 0.8618, 0.1108, 1.007, 0.1108, 0.9342, 0.2362, 1.079, 0.2362, 1.224, 0.2362, 1.151, 0.3615, 1.079, 0.2362, 1.151, 0.1108, 1.224, 0.2362, 1.151, 0.1108, 1.296, 0.1108, 1.224, 0.2362, -0.07892, 0.2362, 0.06581, 0.2362, -0.006557, 0.3615, -0.07892, 0.2362, -0.006557, 0.1108, 0.06581, 0.2362, -0.006557, 0.1108, 0.1382, 0.1108, 0.06581, 0.2362, 0.2105, 0.2362, 0.3553, 0.2362, 0.2829, 0.3615, 0.2105, 0.2362, 0.2829, 0.1108, 0.3553, 0.2362, 0.2829, 0.1108, 0.4276, 0.1108, 0.3553, 0.2362, 0.5, -0.01449, 0.5724, 0.1108, 0.4276, 0.1108, 0.5, -0.01449, 0.6447, -0.01449, 0.5724, 0.1108, 0.6447, -0.01449, 0.7171, 0.1108, 0.5724, 0.1108, 0.7895, -0.01449, 0.8618, 0.1108, 0.7171, 0.1108, 0.7895, -0.01449, 0.9342, -0.01449, 0.8618, 0.1108, 0.9342, -0.01449, 1.007, 0.1108, 0.8618, 0.1108, 1.079, -0.01449, 1.151, 0.1108, 1.007, 0.1108, 1.079, -0.01449, 1.224, -0.01449, 1.151, 0.1108, 1.224, -0.01449, 1.296, 0.1108, 1.151, 0.1108, 0.2829, 0.1108, 0.3553, -0.01449, 0.4276, 0.1108, 0.2829, 0.1108, 0.2105, -0.01449, 0.3553, -0.01449, 0.2105, -0.01449, 0.2829, -0.1398, 0.3553, -0.01449, -0.07892, -0.01449, -0.006557, 0.1108, -0.1513, 0.1108, -0.07892, -0.01449, 0.06581, -0.01449, -0.006557, 0.1108, 0.06581, -0.01449, 0.1382, 0.1108, -0.006557, 0.1108])
me_icosphere.materials.append(mat_mi_grass)
me_icosphere.update()
me_cylinder = bpy.data.meshes.new('Cylinder')
me_cylinder.from_pydata([(0.0, 1.0, -1.0), (0.0, 1.0, 1.0), (0.1951, 0.9808, -1.0), (0.1951, 0.9808, 1.0), (0.3827, 0.9239, -1.0), (0.3827, 0.9239, 1.0), (0.5556, 0.8315, -1.0), (0.5556, 0.8315, 1.0), (0.7071, 0.7071, -1.0), (0.7071, 0.7071, 1.0), (0.8315, 0.5556, -1.0), (0.8315, 0.5556, 1.0), (0.9239, 0.3827, -1.0), (0.9239, 0.3827, 1.0), (0.9808, 0.1951, -1.0), (0.9808, 0.1951, 1.0), (1.0, 0.0, -1.0), (1.0, 0.0, 1.0), (0.9808, -0.1951, -1.0), (0.9808, -0.1951, 1.0), (0.9239, -0.3827, -1.0), (0.9239, -0.3827, 1.0), (0.8315, -0.5556, -1.0), (0.8315, -0.5556, 1.0), (0.7071, -0.7071, -1.0), (0.7071, -0.7071, 1.0), (0.5556, -0.8315, -1.0), (0.5556, -0.8315, 1.0), (0.3827, -0.9239, -1.0), (0.3827, -0.9239, 1.0), (0.1951, -0.9808, -1.0), (0.1951, -0.9808, 1.0), (0.0, -1.0, -1.0), (0.0, -1.0, 1.0), (-0.1951, -0.9808, -1.0), (-0.1951, -0.9808, 1.0), (-0.3827, -0.9239, -1.0), (-0.3827, -0.9239, 1.0), (-0.5556, -0.8315, -1.0), (-0.5556, -0.8315, 1.0), (-0.7071, -0.7071, -1.0), (-0.7071, -0.7071, 1.0), (-0.8315, -0.5556, -1.0), (-0.8315, -0.5556, 1.0), (-0.9239, -0.3827, -1.0), (-0.9239, -0.3827, 1.0), (-0.9808, -0.1951, -1.0), (-0.9808, -0.1951, 1.0), (-1.0, 0.0, -1.0), (-1.0, 0.0, 1.0), (-0.9808, 0.1951, -1.0), (-0.9808, 0.1951, 1.0), (-0.9239, 0.3827, -1.0), (-0.9239, 0.3827, 1.0), (-0.8315, 0.5556, -1.0), (-0.8315, 0.5556, 1.0), (-0.7071, 0.7071, -1.0), (-0.7071, 0.7071, 1.0), (-0.5556, 0.8315, -1.0), (-0.5556, 0.8315, 1.0), (-0.3827, 0.9239, -1.0), (-0.3827, 0.9239, 1.0), (-0.1951, 0.9808, -1.0), (-0.1951, 0.9808, 1.0)], [], [(0, 1, 3, 2), (2, 3, 5, 4), (4, 5, 7, 6), (6, 7, 9, 8), (8, 9, 11, 10), (10, 11, 13, 12), (12, 13, 15, 14), (14, 15, 17, 16), (16, 17, 19, 18), (18, 19, 21, 20), (20, 21, 23, 22), (22, 23, 25, 24), (24, 25, 27, 26), (26, 27, 29, 28), (28, 29, 31, 30), (30, 31, 33, 32), (32, 33, 35, 34), (34, 35, 37, 36), (36, 37, 39, 38), (38, 39, 41, 40), (40, 41, 43, 42), (42, 43, 45, 44), (44, 45, 47, 46), (46, 47, 49, 48), (48, 49, 51, 50), (50, 51, 53, 52), (52, 53, 55, 54), (54, 55, 57, 56), (56, 57, 59, 58), (58, 59, 61, 60), (3, 1, 63, 61, 59, 57, 55, 53, 51, 49, 47, 45, 43, 41, 39, 37, 35, 33, 31, 29, 27, 25, 23, 21, 19, 17, 15, 13, 11, 9, 7, 5), (60, 61, 63, 62), (62, 63, 1, 0), (0, 2, 4, 6, 8, 10, 12, 14, 16, 18, 20, 22, 24, 26, 28, 30, 32, 34, 36, 38, 40, 42, 44, 46, 48, 50, 52, 54, 56, 58, 60, 62)])
_uv = me_cylinder.uv_layers.new(name='UVMap')
_uv.uv.foreach_set('vector', [1.126, 0.4746, 1.126, 1.101, 1.087, 1.101, 1.087, 0.4746, 1.087, 0.4746, 1.087, 1.101, 1.048, 1.101, 1.048, 0.4746, 1.048, 0.4746, 1.048, 1.101, 1.009, 1.101, 1.009, 0.4746, 1.009, 0.4746, 1.009, 1.101, 0.9697, 1.101, 0.9697, 0.4746, 0.9697, 0.4746, 0.9697, 1.101, 0.9305, 1.101, 0.9305, 0.4746, 0.9305, 0.4746, 0.9305, 1.101, 0.8914, 1.101, 0.8914, 0.4746, 0.8914, 0.4746, 0.8914, 1.101, 0.8523, 1.101, 0.8523, 0.4746, 0.8523, 0.4746, 0.8523, 1.101, 0.8131, 1.101, 0.8131, 0.4746, 0.8131, 0.4746, 0.8131, 1.101, 0.774, 1.101, 0.774, 0.4746, 0.774, 0.4746, 0.774, 1.101, 0.7348, 1.101, 0.7348, 0.4746, 0.7348, 0.4746, 0.7348, 1.101, 0.6957, 1.101, 0.6957, 0.4746, 0.6957, 0.4746, 0.6957, 1.101, 0.6566, 1.101, 0.6566, 0.4746, 0.6566, 0.4746, 0.6566, 1.101, 0.6174, 1.101, 0.6174, 0.4746, 0.6174, 0.4746, 0.6174, 1.101, 0.5783, 1.101, 0.5783, 0.4746, 0.5783, 0.4746, 0.5783, 1.101, 0.5391, 1.101, 0.5391, 0.4746, 0.5391, 0.4746, 0.5391, 1.101, 0.5, 1.101, 0.5, 0.4746, 0.5, 0.4746, 0.5, 1.101, 0.4609, 1.101, 0.4609, 0.4746, 0.4609, 0.4746, 0.4609, 1.101, 0.4217, 1.101, 0.4217, 0.4746, 0.4217, 0.4746, 0.4217, 1.101, 0.3826, 1.101, 0.3826, 0.4746, 0.3826, 0.4746, 0.3826, 1.101, 0.3434, 1.101, 0.3434, 0.4746, 0.3434, 0.4746, 0.3434, 1.101, 0.3043, 1.101, 0.3043, 0.4746, 0.3043, 0.4746, 0.3043, 1.101, 0.2652, 1.101, 0.2652, 0.4746, 0.2652, 0.4746, 0.2652, 1.101, 0.226, 1.101, 0.226, 0.4746, 0.226, 0.4746, 0.226, 1.101, 0.1869, 1.101, 0.1869, 0.4746, 0.1869, 0.4746, 0.1869, 1.101, 0.1477, 1.101, 0.1477, 0.4746, 0.1477, 0.4746, 0.1477, 1.101, 0.1086, 1.101, 0.1086, 0.4746, 0.1086, 0.4746, 0.1086, 1.101, 0.06947, 1.101, 0.06947, 0.4746, 0.06947, 0.4746, 0.06947, 1.101, 0.03033, 1.101, 0.03033, 0.4746, 0.03033, 0.4746, 0.03033, 1.101, -0.008807, 1.101, -0.008807, 0.4746, -0.008807, 0.4746, -0.008807, 1.101, -0.04795, 1.101, -0.04795, 0.4746, 0.2565, 0.4484, 0.2078, 0.4532, 0.159, 0.4484, 0.1121, 0.4342, 0.06885, 0.4111, 0.03097, 0.38, -0.0001282, 0.3421, -0.02323, 0.2989, -0.03746, 0.252, -0.04227, 0.2032, -0.03746, 0.1544, -0.02323, 0.1075, -0.0001282, 0.0643, 0.03097, 0.02641, 0.06885, -0.004687, 0.1121, -0.02779, 0.159, -0.04202, 0.2078, -0.04682, 0.2565, -0.04202, 0.3034, -0.02779, 0.3467, -0.004687, 0.3846, 0.02641, 0.4157, 0.0643, 0.4388, 0.1075, 0.453, 0.1544, 0.4578, 0.2032, 0.453, 0.252, 0.4388, 0.2989, 0.4157, 0.3421, 0.3846, 0.38, 0.3467, 0.4111, 0.3034, 0.4342, -0.04795, 0.4746, -0.04795, 1.101, -0.08709, 1.101, -0.08709, 0.4746, -0.08709, 0.4746, -0.08709, 1.101, -0.1262, 1.101, -0.1262, 0.4746, 0.7922, 0.4532, 0.841, 0.4484, 0.8879, 0.4342, 0.9311, 0.4111, 0.969, 0.38, 1.0, 0.3421, 1.023, 0.2989, 1.037, 0.252, 1.042, 0.2032, 1.037, 0.1544, 1.023, 0.1075, 1.0, 0.0643, 0.969, 0.02641, 0.9311, -0.004687, 0.8879, -0.02779, 0.841, -0.04202, 0.7922, -0.04682, 0.7435, -0.04202, 0.6966, -0.02779, 0.6533, -0.004687, 0.6154, 0.02641, 0.5843, 0.0643, 0.5612, 0.1075, 0.547, 0.1544, 0.5422, 0.2032, 0.547, 0.252, 0.5612, 0.2989, 0.5843, 0.3421, 0.6154, 0.38, 0.6533, 0.4111, 0.6966, 0.4342, 0.7435, 0.4484])
me_cylinder.materials.append(mat_mi_grass)
me_cylinder.update()

# ---- objects
ob_sm_grass_plane_template_2x2 = bpy.data.objects.new('SM_Grass_Plane_TEMPLATE_2x2', me_plane)
ob_sm_1uuppx_64x64 = bpy.data.objects.new('SM_1UUPPX_64x64', me_plane_001)
ob_sm_1uuppx_128x128 = bpy.data.objects.new('SM_1UUPPX_128x128', me_plane_002)
ob_cube = bpy.data.objects.new('Cube', me_cube_001)
ob_sphere = bpy.data.objects.new('Sphere', me_sphere)
ob_icosphere = bpy.data.objects.new('Icosphere', me_icosphere)
ob_cylinder = bpy.data.objects.new('Cylinder', me_cylinder)

# ---- transforms, parenting, visibility, modifiers, constraints
ob_sm_grass_plane_template_2x2.location = (0.0, 0.0, 0.0)
ob_sm_grass_plane_template_2x2.rotation_euler = (-1.629e-07, 0.0, 0.0)
ob_sm_grass_plane_template_2x2.color = (0.8, 0.8, 0.8, 1.0)
ob_sm_1uuppx_64x64.location = (0.0, -2.203, 0.0)
ob_sm_1uuppx_128x128.location = (0.0, -3.538, 0.0)
ob_cube.location = (0.0, 2.473, 0.0)
ob_sphere.location = (0.0, 5.354, 0.0)
ob_icosphere.location = (0.0, 8.154, 0.0)
ob_cylinder.location = (0.0, 11.06, 0.0)

# ---- collection membership
col_collection.objects.link(ob_sm_grass_plane_template_2x2)
col_collection.objects.link(ob_sm_1uuppx_64x64)
col_collection.objects.link(ob_sm_1uuppx_128x128)
col_collection.objects.link(ob_cube)
col_collection.objects.link(ob_sphere)
col_collection.objects.link(ob_icosphere)
col_collection.objects.link(ob_cylinder)

# ---- scene / render settings (as saved in the file)
scene.frame_start = 1; scene.frame_end = 250; scene.frame_set(1)
scene.render.engine = 'BLENDER_EEVEE_NEXT'
scene.render.fps = 144
scene.cycles.sampling_pattern = 'TABULATED_SOBOL'
scene.eevee.ray_tracing_options.trace_max_roughness = 0.0
bpy.context.view_layer.update()

# ---- added for rendering (the .blend has no active camera and no usable light): camera, sun
cam_auto = bpy.data.cameras.new('AutoCamera')
cam_auto.lens = 50.0
cam_auto.sensor_width = 36.0
cam_auto.clip_end = 1000.0
ob_auto_camera = bpy.data.objects.new('AutoCamera', cam_auto)
scene.collection.objects.link(ob_auto_camera)
ob_auto_camera.location = (15.2518, -14.3602, 12.2014)
ob_auto_camera.rotation_euler = (1.09748, -7.21219e-08, 0.694738)
scene.camera = ob_auto_camera
light_auto_sun = bpy.data.lights.new('AutoSun', 'SUN')
light_auto_sun.energy = 3.0
light_auto_sun.angle = 0.0523599
ob_auto_sun = bpy.data.objects.new('AutoSun', light_auto_sun)
scene.collection.objects.link(ob_auto_sun)
ob_auto_sun.rotation_euler = (0.872665, 0.174533, 0.523599)
bpy.context.view_layer.update()
